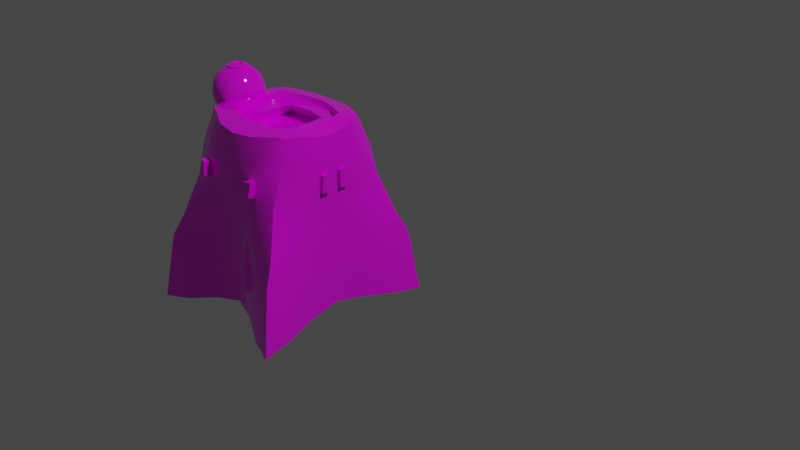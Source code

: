# Source: slimer.blend  (saved by Blender 2.93.21; exported with 4.5.12 LTS)
import bpy
from mathutils import Matrix  # noqa: F401  (used for matrix-valued properties, if any)

bpy.ops.wm.read_factory_settings(use_empty=True)
scene = bpy.context.scene
scene.name = 'Scene'

# ---- collections
col_collection = bpy.data.collections.new('Collection'); scene.collection.children.link(col_collection)
col_export = bpy.data.collections.new('Export'); scene.collection.children.link(col_export)

# ---- images (referenced by path relative to the original .blend; pixels are not part of the script)
import os
ASSET_DIR = os.environ.get("B2B_ASSET_DIR", "")  # directory of the original .blend (textures are referenced by path, not embedded)
HERE = os.path.dirname(os.path.abspath(__file__))  # packed textures are extracted next to this script under _unpacked/

def load_image(name, relpath, width, height, colorspace="sRGB"):
    """Load a texture the original file referenced (path relative to the .blend, or extracted next to this script)."""
    p = next((c for c in (os.path.join(HERE, relpath), os.path.join(ASSET_DIR, relpath)) if relpath and os.path.exists(c)), "")
    if p:
        img = bpy.data.images.load(p, check_existing=True)
        img.name = name
    else:  # same state as the original file: an image datablock whose file is absent (Cycles renders it pink)
        img = bpy.data.images.new(name, width, height)
        img.source = "FILE"
        img.filepath = "//" + (relpath or name)
    img.colorspace_settings.name = colorspace
    return img
img_t_slimertex = load_image('T_SlimerTex', 'T_SlimerTex.png', 1024, 1024, 'sRGB')

# ---- materials (node trees are filled in below, after node groups)
mat_m_material = bpy.data.materials.new('M_Material')
mat_m_material.alpha_threshold = 0.0
mat_m_material.use_transparent_shadow = False
mat_m_material.line_color = (0.0, 0.0, 0.0, 1.0)

# ---- node groups
ng_auto_smooth = bpy.data.node_groups.new('Auto Smooth', 'GeometryNodeTree')
_s = ng_auto_smooth.interface.new_socket(name='Geometry', in_out='OUTPUT', socket_type='NodeSocketGeometry')
_s = ng_auto_smooth.interface.new_socket(name='Geometry', in_out='INPUT', socket_type='NodeSocketGeometry')
_s = ng_auto_smooth.interface.new_socket(name='Angle', in_out='INPUT', socket_type='NodeSocketFloat')
_s.subtype = 'ANGLE'
_s.min_value = 0.0
_s.max_value = 3.142
ng_auto_smooth.is_modifier = True
_N = ng_auto_smooth.nodes; _L = ng_auto_smooth.links
n0 = _N.new('NodeGroupOutput'); n0.name = 'Group Output'; n0.location = (480, -100)
n1 = _N.new('NodeGroupInput'); n1.name = 'Group Input'; n1.location = (-420, -300)
n2 = _N.new('NodeGroupInput'); n2.name = 'Group Input.001'; n2.location = (-60, -100)
n3 = _N.new('GeometryNodeSetShadeSmooth'); n3.name = 'Set Shade Smooth'; n3.location = (120, -100)
n3.domain = 'EDGE'
n4 = _N.new('GeometryNodeSetShadeSmooth'); n4.name = 'Set Shade Smooth.001'; n4.location = (300, -100)
n5 = _N.new('GeometryNodeInputMeshEdgeAngle'); n5.name = 'Edge Angle'; n5.location = (-420, -220)
n6 = _N.new('GeometryNodeInputEdgeSmooth'); n6.name = 'Is Edge Smooth'; n6.location = (-60, -160)
n7 = _N.new('GeometryNodeInputShadeSmooth'); n7.name = 'Is Face Smooth'; n7.location = (-240, -340)
n8 = _N.new('FunctionNodeBooleanMath'); n8.name = 'Boolean Math'; n8.location = (-60, -220)
n9 = _N.new('FunctionNodeCompare'); n9.name = 'Compare'; n9.location = (-240, -180)
n9.operation = 'LESS_EQUAL'
_L.new(n5.outputs[0], n9.inputs[0])
_L.new(n4.outputs[0], n0.inputs[0])
_L.new(n1.outputs[1], n9.inputs[1])
_L.new(n9.outputs[0], n8.inputs[0])
_L.new(n7.outputs[0], n8.inputs[1])
_L.new(n2.outputs[0], n3.inputs[0])
_L.new(n6.outputs[0], n3.inputs[1])
_L.new(n3.outputs[0], n4.inputs[0])
_L.new(n8.outputs[0], n3.inputs[2])
n0.is_active_output = True

# ---- material node trees
mat_m_material.use_nodes = True; mat_m_material.node_tree.nodes.clear()
_N = mat_m_material.node_tree.nodes; _L = mat_m_material.node_tree.links
n0 = _N.new('ShaderNodeOutputMaterial'); n0.name = 'Material Output'; n0.location = (300, 300)
n1 = _N.new('ShaderNodeBsdfPrincipled'); n1.name = 'Principled BSDF'; n1.location = (10, 300)
n1.distribution = 'GGX'
n1.subsurface_method = 'BURLEY'
n1.inputs[1].default_value = 0.112
n1.inputs[2].default_value = 0.084
n1.inputs[3].default_value = 1.45
n1.inputs[13].default_value = 0.876
n1.inputs[27].default_value = (0.0, 0.0, 0.0, 1.0)
n1.inputs[28].default_value = 1.0
n2 = _N.new('ShaderNodeTexImage'); n2.name = 'Image Texture'; n2.location = (-361, 223)
n2.image = img_t_slimertex
_L.new(n1.outputs[0], n0.inputs[0])
_L.new(n2.outputs[0], n1.inputs[0])
n0.is_active_output = True

# ---- world
world_world = bpy.data.worlds.new('World'); scene.world = world_world
world_world.use_nodes = True; world_world.node_tree.nodes.clear()
_N = world_world.node_tree.nodes; _L = world_world.node_tree.links
n0 = _N.new('ShaderNodeOutputWorld'); n0.name = 'World Output'; n0.location = (300, 300)
n1 = _N.new('ShaderNodeBackground'); n1.name = 'Background'; n1.location = (10, 300)
n1.inputs[0].default_value = (0.05088, 0.05088, 0.05088, 1.0)
_L.new(n1.outputs[0], n0.inputs[0])
n0.is_active_output = True
world_world.color = (0.05088, 0.05088, 0.05088)
world_world.use_sun_shadow = False
world_world.sun_shadow_jitter_overblur = 0.0

# ---- cameras
cam_camera = bpy.data.cameras.new('Camera')
cam_camera.clip_end = 100.0
cam_camera.ortho_scale = 7.314

# ---- lights
light_light = bpy.data.lights.new('Light', 'POINT')
light_light.transmission_factor = 0.0
light_light.energy = 1000.0
light_light.shadow_soft_size = 0.1
light_light.shadow_maximum_resolution = 0.006
light_light.use_absolute_resolution = True

# ---- meshes
me_cube = bpy.data.meshes.new('Cube')
me_cube.from_pydata([(0.2081, 0.1586, 0.5057), (0.3104, 0.3701, -0.2273), (0.2226, 0.2027, 0.3897), (0.2189, 0.236, 0.2708), (0.2613, 0.29, 0.1096), (0.2657, 0.1145, -0.1843), (0.2948, 0.2556, -0.2123), (0.2313, 0.1083, 0.5061), (0.2459, 0.05966, 0.4954), (0.2711, 0.2087, 0.1183), (0.2545, 0.09212, 0.1346), (0.2485, 0.1587, 0.2651), (0.2529, 0.05705, 0.2898), (0.2509, 0.128, 0.3869), (0.2551, 0.05234, 0.3577), (0.0897, 0.2178, 0.495), (0.1624, 0.1799, 0.5056), (0.2114, 0.339, -0.2123), (0.09901, 0.2811, -0.1843), (0.08789, 0.2589, 0.1346), (0.1872, 0.2915, 0.1183), (0.1127, 0.2556, 0.298), (0.1404, 0.2579, 0.2985), (0.1141, 0.254, 0.3558), (0.1416, 0.2433, 0.3573), (0.08762, 0.1467, 0.5105), (0.1647, 0.1074, 0.5186), (0.1689, 0.05894, 0.5103), (0.1995, 0.2319, -0.2008), (0.0931, 0.1861, -0.1786), (0.1764, 0.1027, -0.1786), (0.0839, 0.08447, -0.1698), (0.0944, 0.1405, 0.4897), (0.1454, 0.1091, 0.491), (0.08941, 0.09264, 0.484), (0.1706, 0.06196, 0.4894), (0.2534, 0.02422, 0.2898), (0.2537, 0.02422, 0.3573), (0.2525, 0.07679, 0.2711), (0.2555, 0.0694, 0.3765), (0.09754, 0.2587, 0.2827), (0.1545, 0.2571, 0.2828), (0.09942, 0.2535, 0.3698), (0.1569, 0.2373, 0.3742), (0.1178, 0.2818, 0.3041), (0.1432, 0.284, 0.3045), (0.1191, 0.2804, 0.357), (0.1443, 0.2706, 0.3584), (0.2668, 0.02413, 0.3569), (0.2664, 0.02412, 0.2897), (0.2659, 0.05679, 0.2898), (0.2681, 0.05209, 0.3572), (0.1328, 0.1295, 0.4316), (0.2401, 0.263, 0.1902), (0.2598, 0.1837, 0.1917), (0.2535, 0.08445, 0.2028), (0.09272, 0.2588, 0.2086), (0.1709, 0.2743, 0.2006), (0.2859, 0.3301, 0.02631), (0.2829, 0.2322, 0.02024), (0.2601, 0.1033, 0.02259), (0.09345, 0.27, 0.0226), (0.1993, 0.3152, 0.0205), (-0.2081, 0.1586, 0.5057), (-0.3104, 0.3701, -0.2273), (0.0, 0.25, -0.1693), (0.0, 0.2312, 0.4893), (-0.2226, 0.2027, 0.3897), (-0.2189, 0.236, 0.2708), (-0.2613, 0.29, 0.1096), (0.0, 0.2518, 0.3813), (0.0, 0.2522, 0.2672), (0.0, 0.25, 0.1385), (-0.2657, 0.1145, -0.1843), (-0.2948, 0.2556, -0.2123), (-0.2313, 0.1083, 0.5061), (-0.2459, 0.05966, 0.4954), (0.0, 0.165, 0.5084), (0.0, 0.1667, -0.1693), (0.0, 0.08333, -0.1693), (-0.2711, 0.2087, 0.1183), (-0.2545, 0.09212, 0.1346), (-0.2485, 0.1587, 0.2651), (-0.2529, 0.05705, 0.2898), (-0.2509, 0.128, 0.3869), (-0.2551, 0.05234, 0.3577), (-0.0897, 0.2178, 0.495), (-0.1624, 0.1799, 0.5056), (-0.2114, 0.339, -0.2123), (-0.09901, 0.2811, -0.1843), (-0.08789, 0.2589, 0.1346), (-0.1872, 0.2915, 0.1183), (-0.1127, 0.2556, 0.298), (-0.1404, 0.2579, 0.2985), (-0.1141, 0.254, 0.3558), (-0.1416, 0.2433, 0.3573), (-0.08762, 0.1467, 0.5105), (-0.1647, 0.1074, 0.5186), (-0.1689, 0.05894, 0.5103), (-0.1995, 0.2319, -0.2008), (-0.0931, 0.1861, -0.1786), (-0.1764, 0.1027, -0.1786), (-0.0839, 0.08447, -0.1698), (0.0, 0.1046, 0.4856), (0.0, 0.1576, 0.4892), (-0.0944, 0.1405, 0.4897), (-0.1454, 0.1091, 0.491), (-0.08941, 0.09264, 0.484), (-0.1706, 0.06196, 0.4894), (-0.2534, 0.02422, 0.2898), (-0.2537, 0.02422, 0.3573), (-0.2525, 0.07679, 0.2711), (-0.2555, 0.0694, 0.3765), (-0.09754, 0.2587, 0.2827), (-0.1545, 0.2571, 0.2828), (-0.09942, 0.2535, 0.3698), (-0.1569, 0.2373, 0.3742), (-0.1178, 0.2818, 0.3041), (-0.1432, 0.284, 0.3045), (-0.1191, 0.2804, 0.357), (-0.1443, 0.2706, 0.3584), (-0.2668, 0.02413, 0.3569), (-0.2664, 0.02412, 0.2897), (-0.2659, 0.05679, 0.2898), (-0.2681, 0.05209, 0.3572), (0.0, 0.1427, 0.4333), (-0.1328, 0.1295, 0.4316), (-0.2401, 0.263, 0.1902), (0.0, 0.2511, 0.2028), (-0.2598, 0.1837, 0.1917), (-0.2535, 0.08445, 0.2028), (-0.09272, 0.2588, 0.2086), (-0.1709, 0.2743, 0.2006), (-0.2859, 0.3301, 0.02631), (0.0, 0.25, 0.01549), (-0.2829, 0.2322, 0.02024), (-0.2601, 0.1033, 0.02259), (-0.09345, 0.27, 0.0226), (-0.1993, 0.3152, 0.0205), (0.2081, -0.1586, 0.5057), (0.3104, -0.3701, -0.2273), (0.2401, 0.0, 0.4856), (0.25, 0.0, -0.1693), (0.2226, -0.2027, 0.3897), (0.2189, -0.236, 0.2708), (0.2613, -0.29, 0.1096), (0.2536, 0.0, 0.3757), (0.2525, 0.0, 0.2712), (0.2501, 0.0, 0.1393), (0.2657, -0.1145, -0.1843), (0.2948, -0.2556, -0.2123), (0.2313, -0.1083, 0.5061), (0.2459, -0.05966, 0.4954), (0.2711, -0.2087, 0.1183), (0.2545, -0.09212, 0.1346), (0.2485, -0.1587, 0.2651), (0.2529, -0.05705, 0.2898), (0.2509, -0.128, 0.3869), (0.2551, -0.05234, 0.3577), (0.0897, -0.2178, 0.495), (0.1624, -0.1799, 0.5056), (0.2114, -0.339, -0.2123), (0.09901, -0.2811, -0.1843), (0.1667, 0.0, -0.1693), (0.08333, 0.0, -0.1693), (0.1718, 0.0, 0.5078), (0.08789, -0.2589, 0.1346), (0.1872, -0.2915, 0.1183), (0.1127, -0.2556, 0.298), (0.1404, -0.2579, 0.2985), (0.1141, -0.254, 0.3558), (0.1416, -0.2433, 0.3573), (0.08762, -0.1467, 0.5105), (0.1647, -0.1074, 0.5186), (0.1689, -0.05894, 0.5103), (0.1995, -0.2319, -0.2008), (0.0931, -0.1861, -0.1786), (0.1764, -0.1027, -0.1786), (0.0839, -0.08447, -0.1698), (0.1004, 0.0, 0.4843), (0.1706, 0.0, 0.4884), (0.0944, -0.1405, 0.4897), (0.1454, -0.1091, 0.491), (0.08941, -0.09264, 0.484), (0.1706, -0.06196, 0.4894), (0.2534, -0.02422, 0.2898), (0.2537, -0.02422, 0.3573), (0.2525, -0.07679, 0.2711), (0.2555, -0.0694, 0.3765), (0.09754, -0.2587, 0.2827), (0.1545, -0.2571, 0.2828), (0.09942, -0.2535, 0.3698), (0.1569, -0.2373, 0.3742), (0.1178, -0.2818, 0.3041), (0.1432, -0.284, 0.3045), (0.1191, -0.2804, 0.357), (0.1443, -0.2706, 0.3584), (0.2668, -0.02413, 0.3569), (0.2664, -0.02412, 0.2897), (0.2659, -0.05679, 0.2898), (0.2681, -0.05209, 0.3572), (0.1326, 0.0, 0.4328), (0.1328, -0.1295, 0.4316), (0.2401, -0.263, 0.1902), (0.2513, 0.0, 0.2052), (0.2598, -0.1837, 0.1917), (0.2535, -0.08445, 0.2028), (0.09272, -0.2588, 0.2086), (0.1709, -0.2743, 0.2006), (0.2859, -0.3301, 0.02631), (0.25, 0.0, 0.01701), (0.2829, -0.2322, 0.02024), (0.2601, -0.1033, 0.02259), (0.09345, -0.27, 0.0226), (0.1993, -0.3152, 0.0205), (-0.2081, -0.1586, 0.5057), (-0.3104, -0.3701, -0.2273), (0.0, -0.25, -0.1693), (0.0, -0.2312, 0.4893), (-0.2401, 0.0, 0.4856), (-0.25, 0.0, -0.1693), (0.0, 0.0, -0.1693), (-0.2226, -0.2027, 0.3897), (-0.2189, -0.236, 0.2708), (-0.2613, -0.29, 0.1096), (0.0, -0.2518, 0.3813), (0.0, -0.2522, 0.2672), (0.0, -0.25, 0.1385), (-0.2536, 0.0, 0.3757), (-0.2525, 0.0, 0.2712), (-0.2501, 0.0, 0.1393), (-0.2657, -0.1145, -0.1843), (-0.2948, -0.2556, -0.2123), (-0.2313, -0.1083, 0.5061), (-0.2459, -0.05966, 0.4954), (0.0, -0.165, 0.5084), (0.0, -0.1667, -0.1693), (0.0, -0.08333, -0.1693), (-0.2711, -0.2087, 0.1183), (-0.2545, -0.09212, 0.1346), (-0.2485, -0.1587, 0.2651), (-0.2529, -0.05705, 0.2898), (-0.2509, -0.128, 0.3869), (-0.2551, -0.05234, 0.3577), (-0.0897, -0.2178, 0.495), (-0.1624, -0.1799, 0.5056), (-0.2114, -0.339, -0.2123), (-0.09901, -0.2811, -0.1843), (-0.1667, 0.0, -0.1693), (-0.08333, 0.0, -0.1693), (-0.1718, 0.0, 0.5078), (-0.08789, -0.2589, 0.1346), (-0.1872, -0.2915, 0.1183), (-0.1127, -0.2556, 0.298), (-0.1404, -0.2579, 0.2985), (-0.1141, -0.254, 0.3558), (-0.1416, -0.2433, 0.3573), (-0.08762, -0.1467, 0.5105), (-0.1647, -0.1074, 0.5186), (-0.1689, -0.05894, 0.5103), (-0.1995, -0.2319, -0.2008), (-0.0931, -0.1861, -0.1786), (-0.1764, -0.1027, -0.1786), (-0.0839, -0.08447, -0.1698), (0.0, -0.1046, 0.4856), (0.0, -0.1576, 0.4892), (-0.1004, 0.0, 0.4843), (-0.1706, 0.0, 0.4884), (-0.0944, -0.1405, 0.4897), (-0.1454, -0.1091, 0.491), (-0.08941, -0.09264, 0.484), (-0.1706, -0.06196, 0.4894), (-0.2534, -0.02422, 0.2898), (-0.2537, -0.02422, 0.3573), (-0.2525, -0.07679, 0.2711), (-0.2555, -0.0694, 0.3765), (-0.09754, -0.2587, 0.2827), (-0.1545, -0.2571, 0.2828), (-0.09942, -0.2535, 0.3698), (-0.1569, -0.2373, 0.3742), (-0.1178, -0.2818, 0.3041), (-0.1432, -0.284, 0.3045), (-0.1191, -0.2804, 0.357), (-0.1443, -0.2706, 0.3584), (-0.2668, -0.02413, 0.3569), (-0.2664, -0.02412, 0.2897), (-0.2659, -0.05679, 0.2898), (-0.2681, -0.05209, 0.3572), (0.0, -0.1427, 0.4333), (0.0, 0.0, 0.4338), (-0.1326, 0.0, 0.4328), (-0.1328, -0.1295, 0.4316), (-0.2401, -0.263, 0.1902), (0.0, -0.2511, 0.2028), (-0.2513, 0.0, 0.2052), (-0.2598, -0.1837, 0.1917), (-0.2535, -0.08445, 0.2028), (-0.09272, -0.2588, 0.2086), (-0.1709, -0.2743, 0.2006), (-0.2859, -0.3301, 0.02631), (0.0, -0.25, 0.01549), (-0.25, 0.0, 0.01701), (-0.2829, -0.2322, 0.02024), (-0.2601, -0.1033, 0.02259), (-0.09345, -0.27, 0.0226), (-0.1993, -0.3152, 0.0205)], [], [(43, 16, 0, 2), (30, 5, 142, 163), (39, 8, 141, 146), (25, 77, 104, 32), (60, 10, 148, 210), (55, 38, 147, 204), (14, 37, 48, 51), (62, 20, 4, 58), (57, 41, 3, 53), (41, 43, 2, 3), (3, 2, 13, 11), (11, 13, 39, 38), (53, 3, 11, 54), (54, 11, 38, 55), (58, 4, 9, 59), (59, 9, 10, 60), (15, 66, 77, 25), (165, 27, 35, 180), (2, 0, 7, 13), (13, 7, 8, 39), (17, 1, 6, 28), (28, 6, 5, 30), (78, 29, 31, 79), (29, 28, 30, 31), (65, 18, 29, 78), (18, 17, 28, 29), (7, 26, 27, 8), (26, 25, 32, 33), (0, 16, 26, 7), (16, 15, 25, 26), (71, 70, 42, 40), (24, 22, 45, 47), (128, 71, 40, 56), (56, 40, 41, 57), (134, 72, 19, 61), (61, 19, 20, 62), (8, 27, 165, 141), (27, 26, 33, 35), (79, 31, 164, 221), (31, 30, 163, 164), (70, 66, 15, 42), (42, 15, 16, 43), (34, 103, 125, 52), (32, 104, 103, 34), (33, 32, 34, 35), (35, 34, 179, 180), (36, 37, 146, 147), (12, 36, 147, 38), (37, 14, 39, 146), (14, 12, 38, 39), (21, 22, 41, 40), (24, 23, 42, 43), (23, 21, 40, 42), (22, 24, 43, 41), (44, 46, 47, 45), (23, 24, 47, 46), (21, 23, 46, 44), (22, 21, 44, 45), (50, 51, 48, 49), (37, 36, 49, 48), (12, 14, 51, 50), (36, 12, 50, 49), (52, 125, 289, 201), (179, 34, 52, 201), (19, 56, 57, 20), (72, 128, 56, 19), (9, 54, 55, 10), (4, 53, 54, 9), (20, 57, 53, 4), (10, 55, 204, 148), (18, 61, 62, 17), (65, 134, 61, 18), (6, 59, 60, 5), (1, 58, 59, 6), (17, 62, 58, 1), (5, 60, 210, 142), (116, 67, 63, 87), (101, 248, 220, 73), (112, 228, 219, 76), (96, 105, 104, 77), (136, 301, 230, 81), (130, 294, 229, 111), (85, 124, 121, 110), (138, 133, 69, 91), (132, 127, 68, 114), (114, 68, 67, 116), (68, 82, 84, 67), (82, 111, 112, 84), (127, 129, 82, 68), (129, 130, 111, 82), (133, 135, 80, 69), (135, 136, 81, 80), (86, 96, 77, 66), (250, 267, 108, 98), (67, 84, 75, 63), (84, 112, 76, 75), (88, 99, 74, 64), (99, 101, 73, 74), (78, 79, 102, 100), (100, 102, 101, 99), (65, 78, 100, 89), (89, 100, 99, 88), (75, 76, 98, 97), (97, 106, 105, 96), (63, 75, 97, 87), (87, 97, 96, 86), (71, 113, 115, 70), (95, 120, 118, 93), (128, 131, 113, 71), (131, 132, 114, 113), (134, 137, 90, 72), (137, 138, 91, 90), (76, 219, 250, 98), (98, 108, 106, 97), (79, 221, 249, 102), (102, 249, 248, 101), (70, 115, 86, 66), (115, 116, 87, 86), (107, 126, 125, 103), (105, 107, 103, 104), (106, 108, 107, 105), (108, 267, 266, 107), (109, 229, 228, 110), (83, 111, 229, 109), (110, 228, 112, 85), (85, 112, 111, 83), (92, 113, 114, 93), (95, 116, 115, 94), (94, 115, 113, 92), (93, 114, 116, 95), (117, 118, 120, 119), (94, 119, 120, 95), (92, 117, 119, 94), (93, 118, 117, 92), (123, 122, 121, 124), (110, 121, 122, 109), (83, 123, 124, 85), (109, 122, 123, 83), (126, 290, 289, 125), (266, 290, 126, 107), (90, 91, 132, 131), (72, 90, 131, 128), (80, 81, 130, 129), (69, 80, 129, 127), (91, 69, 127, 132), (81, 230, 294, 130), (89, 88, 138, 137), (65, 89, 137, 134), (74, 73, 136, 135), (64, 74, 135, 133), (88, 64, 133, 138), (73, 220, 301, 136), (192, 143, 139, 160), (177, 163, 142, 149), (188, 146, 141, 152), (172, 181, 265, 235), (212, 210, 148, 154), (206, 204, 147, 187), (158, 200, 197, 186), (214, 209, 145, 167), (208, 203, 144, 190), (190, 144, 143, 192), (144, 155, 157, 143), (155, 187, 188, 157), (203, 205, 155, 144), (205, 206, 187, 155), (209, 211, 153, 145), (211, 212, 154, 153), (159, 172, 235, 218), (165, 180, 184, 174), (143, 157, 151, 139), (157, 188, 152, 151), (161, 175, 150, 140), (175, 177, 149, 150), (236, 237, 178, 176), (176, 178, 177, 175), (217, 236, 176, 162), (162, 176, 175, 161), (151, 152, 174, 173), (173, 182, 181, 172), (139, 151, 173, 160), (160, 173, 172, 159), (226, 189, 191, 225), (171, 196, 194, 169), (293, 207, 189, 226), (207, 208, 190, 189), (300, 213, 166, 227), (213, 214, 167, 166), (152, 141, 165, 174), (174, 184, 182, 173), (237, 221, 164, 178), (178, 164, 163, 177), (225, 191, 159, 218), (191, 192, 160, 159), (183, 202, 288, 264), (181, 183, 264, 265), (182, 184, 183, 181), (184, 180, 179, 183), (185, 147, 146, 186), (156, 187, 147, 185), (186, 146, 188, 158), (158, 188, 187, 156), (168, 189, 190, 169), (171, 192, 191, 170), (170, 191, 189, 168), (169, 190, 192, 171), (193, 194, 196, 195), (170, 195, 196, 171), (168, 193, 195, 170), (169, 194, 193, 168), (199, 198, 197, 200), (186, 197, 198, 185), (156, 199, 200, 158), (185, 198, 199, 156), (202, 201, 289, 288), (179, 201, 202, 183), (166, 167, 208, 207), (227, 166, 207, 293), (153, 154, 206, 205), (145, 153, 205, 203), (167, 145, 203, 208), (154, 148, 204, 206), (162, 161, 214, 213), (217, 162, 213, 300), (150, 149, 212, 211), (140, 150, 211, 209), (161, 140, 209, 214), (149, 142, 210, 212), (279, 245, 215, 222), (262, 231, 220, 248), (275, 234, 219, 228), (257, 235, 265, 268), (303, 239, 230, 301), (296, 274, 229, 294), (243, 273, 284, 287), (305, 252, 224, 299), (298, 277, 223, 292), (277, 279, 222, 223), (223, 222, 242, 240), (240, 242, 275, 274), (292, 223, 240, 295), (295, 240, 274, 296), (299, 224, 238, 302), (302, 238, 239, 303), (244, 218, 235, 257), (250, 259, 271, 267), (222, 215, 233, 242), (242, 233, 234, 275), (246, 216, 232, 260), (260, 232, 231, 262), (236, 261, 263, 237), (261, 260, 262, 263), (217, 247, 261, 236), (247, 246, 260, 261), (233, 258, 259, 234), (258, 257, 268, 269), (215, 245, 258, 233), (245, 244, 257, 258), (226, 225, 278, 276), (256, 254, 281, 283), (293, 226, 276, 297), (297, 276, 277, 298), (300, 227, 251, 304), (304, 251, 252, 305), (234, 259, 250, 219), (259, 258, 269, 271), (237, 263, 249, 221), (263, 262, 248, 249), (225, 218, 244, 278), (278, 244, 245, 279), (270, 264, 288, 291), (268, 265, 264, 270), (269, 268, 270, 271), (271, 270, 266, 267), (272, 273, 228, 229), (241, 272, 229, 274), (273, 243, 275, 228), (243, 241, 274, 275), (253, 254, 277, 276), (256, 255, 278, 279), (255, 253, 276, 278), (254, 256, 279, 277), (280, 282, 283, 281), (255, 256, 283, 282), (253, 255, 282, 280), (254, 253, 280, 281), (286, 287, 284, 285), (273, 272, 285, 284), (241, 243, 287, 286), (272, 241, 286, 285), (291, 288, 289, 290), (266, 270, 291, 290), (251, 297, 298, 252), (227, 293, 297, 251), (238, 295, 296, 239), (224, 292, 295, 238), (252, 298, 292, 224), (239, 296, 294, 230), (247, 304, 305, 246), (217, 300, 304, 247), (232, 302, 303, 231), (216, 299, 302, 232), (246, 305, 299, 216), (231, 303, 301, 220)])
me_cube.polygons.foreach_set('use_smooth', [True] * 304)
_uv = me_cube.uv_layers.new(name='UVMap')
_uv.uv.foreach_set('vector', [0.6198, 0.4201, 0.7397, 0.4201, 0.7397, 0.5, 0.6198, 0.5, 0.1804, 0.6598, 0.2603, 0.6598, 0.2603, 0.7397, 0.1804, 0.7397, 0.6198, 0.6598, 0.7397, 0.6598, 0.7397, 0.7397, 0.6198, 0.7397, 0.8995, 0.5799, 0.9793, 0.5799, 0.9793, 0.5799, 0.8995, 0.5799, 0.3202, 0.6598, 0.3802, 0.6598, 0.3802, 0.7397, 0.3202, 0.7397, 0.4401, 0.6598, 0.5, 0.6598, 0.5, 0.7397, 0.4401, 0.7397, 0.5992, 0.682, 0.5992, 0.7175, 0.5992, 0.7175, 0.5992, 0.682, 0.3202, 0.4201, 0.3802, 0.4201, 0.3802, 0.5, 0.3202, 0.5, 0.4401, 0.4201, 0.5, 0.4201, 0.5, 0.5, 0.4401, 0.5, 0.5, 0.4201, 0.6198, 0.4201, 0.6198, 0.5, 0.5, 0.5, 0.5, 0.5, 0.6198, 0.5, 0.6198, 0.5799, 0.5, 0.5799, 0.5, 0.5799, 0.6198, 0.5799, 0.6198, 0.6598, 0.5, 0.6598, 0.4401, 0.5, 0.5, 0.5, 0.5, 0.5799, 0.4401, 0.5799, 0.4401, 0.5799, 0.5, 0.5799, 0.5, 0.6598, 0.4401, 0.6598, 0.3202, 0.5, 0.3802, 0.5, 0.3802, 0.5799, 0.3202, 0.5799, 0.3202, 0.5799, 0.3802, 0.5799, 0.3802, 0.6598, 0.3202, 0.6598, 0.8995, 0.5, 0.9793, 0.5, 0.9793, 0.5799, 0.8995, 0.5799, 0.8196, 0.7397, 0.8196, 0.6598, 0.8196, 0.6598, 0.8196, 0.7397, 0.6198, 0.5, 0.7397, 0.5, 0.7397, 0.5799, 0.6198, 0.5799, 0.6198, 0.5799, 0.7397, 0.5799, 0.7397, 0.6598, 0.6198, 0.6598, 0.1804, 0.5, 0.2603, 0.5, 0.2603, 0.5799, 0.1804, 0.5799, 0.1804, 0.5799, 0.2603, 0.5799, 0.2603, 0.6598, 0.1804, 0.6598, 0.02066, 0.5799, 0.1005, 0.5799, 0.1005, 0.6598, 0.02066, 0.6598, 0.1005, 0.5799, 0.1804, 0.5799, 0.1804, 0.6598, 0.1005, 0.6598, 0.02066, 0.5, 0.1005, 0.5, 0.1005, 0.5799, 0.02066, 0.5799, 0.1005, 0.5, 0.1804, 0.5, 0.1804, 0.5799, 0.1005, 0.5799, 0.7397, 0.5799, 0.8196, 0.5799, 0.8196, 0.6598, 0.7397, 0.6598, 0.8196, 0.5799, 0.8995, 0.5799, 0.8995, 0.5799, 0.8196, 0.5799, 0.7397, 0.5, 0.8196, 0.5, 0.8196, 0.5799, 0.7397, 0.5799, 0.8196, 0.5, 0.8995, 0.5, 0.8995, 0.5799, 0.8196, 0.5799, 0.5, 0.2603, 0.6198, 0.2603, 0.6198, 0.3402, 0.5, 0.3402, 0.6008, 0.4004, 0.519, 0.3999, 0.519, 0.3999, 0.6008, 0.4004, 0.4401, 0.2603, 0.5, 0.2603, 0.5, 0.3402, 0.4401, 0.3402, 0.4401, 0.3402, 0.5, 0.3402, 0.5, 0.4201, 0.4401, 0.4201, 0.3202, 0.2603, 0.3802, 0.2603, 0.3802, 0.3402, 0.3202, 0.3402, 0.3202, 0.3402, 0.3802, 0.3402, 0.3802, 0.4201, 0.3202, 0.4201, 0.7397, 0.6598, 0.8196, 0.6598, 0.8196, 0.7397, 0.7397, 0.7397, 0.8196, 0.6598, 0.8196, 0.5799, 0.8196, 0.5799, 0.8196, 0.6598, 0.02066, 0.6598, 0.1005, 0.6598, 0.1005, 0.7397, 0.02066, 0.7397, 0.1005, 0.6598, 0.1804, 0.6598, 0.1804, 0.7397, 0.1005, 0.7397, 0.6198, 0.2603, 0.7397, 0.2603, 0.7397, 0.3402, 0.6198, 0.3402, 0.6198, 0.3402, 0.7397, 0.3402, 0.7397, 0.4201, 0.6198, 0.4201, 0.8995, 0.6598, 0.9793, 0.6598, 0.9793, 0.6598, 0.8995, 0.6598, 0.8995, 0.5799, 0.9793, 0.5799, 0.9793, 0.6598, 0.8995, 0.6598, 0.8196, 0.5799, 0.8995, 0.5799, 0.8995, 0.6598, 0.8196, 0.6598, 0.8196, 0.6598, 0.8995, 0.6598, 0.8995, 0.7397, 0.8196, 0.7397, 0.5207, 0.7188, 0.5992, 0.7175, 0.6198, 0.7397, 0.5, 0.7397, 0.5206, 0.6807, 0.5207, 0.7188, 0.5, 0.7397, 0.5, 0.6598, 0.5992, 0.7175, 0.5992, 0.682, 0.6198, 0.6598, 0.6198, 0.7397, 0.5992, 0.682, 0.5206, 0.6807, 0.5, 0.6598, 0.6198, 0.6598, 0.5194, 0.3604, 0.519, 0.3999, 0.5, 0.4201, 0.5, 0.3402, 0.6008, 0.4004, 0.6003, 0.3599, 0.6198, 0.3402, 0.6198, 0.4201, 0.6003, 0.3599, 0.5194, 0.3604, 0.5, 0.3402, 0.6198, 0.3402, 0.519, 0.3999, 0.6008, 0.4004, 0.6198, 0.4201, 0.5, 0.4201, 0.5194, 0.3604, 0.6003, 0.3599, 0.6008, 0.4004, 0.519, 0.3999, 0.6003, 0.3599, 0.6008, 0.4004, 0.6008, 0.4004, 0.6003, 0.3599, 0.5194, 0.3604, 0.6003, 0.3599, 0.6003, 0.3599, 0.5194, 0.3604, 0.519, 0.3999, 0.5194, 0.3604, 0.5194, 0.3604, 0.519, 0.3999, 0.5206, 0.6807, 0.5992, 0.682, 0.5992, 0.7175, 0.5207, 0.7188, 0.5992, 0.7175, 0.5207, 0.7188, 0.5207, 0.7188, 0.5992, 0.7175, 0.5206, 0.6807, 0.5992, 0.682, 0.5992, 0.682, 0.5206, 0.6807, 0.5207, 0.7188, 0.5206, 0.6807, 0.5206, 0.6807, 0.5207, 0.7188, 0.8995, 0.6598, 0.9793, 0.6598, 0.9793, 0.7397, 0.8995, 0.7397, 0.8995, 0.7397, 0.8995, 0.6598, 0.8995, 0.6598, 0.8995, 0.7397, 0.3802, 0.3402, 0.4401, 0.3402, 0.4401, 0.4201, 0.3802, 0.4201, 0.3802, 0.2603, 0.4401, 0.2603, 0.4401, 0.3402, 0.3802, 0.3402, 0.3802, 0.5799, 0.4401, 0.5799, 0.4401, 0.6598, 0.3802, 0.6598, 0.3802, 0.5, 0.4401, 0.5, 0.4401, 0.5799, 0.3802, 0.5799, 0.3802, 0.4201, 0.4401, 0.4201, 0.4401, 0.5, 0.3802, 0.5, 0.3802, 0.6598, 0.4401, 0.6598, 0.4401, 0.7397, 0.3802, 0.7397, 0.2603, 0.3402, 0.3202, 0.3402, 0.3202, 0.4201, 0.2603, 0.4201, 0.2603, 0.2603, 0.3202, 0.2603, 0.3202, 0.3402, 0.2603, 0.3402, 0.2603, 0.5799, 0.3202, 0.5799, 0.3202, 0.6598, 0.2603, 0.6598, 0.2603, 0.5, 0.3202, 0.5, 0.3202, 0.5799, 0.2603, 0.5799, 0.2603, 0.4201, 0.3202, 0.4201, 0.3202, 0.5, 0.2603, 0.5, 0.2603, 0.6598, 0.3202, 0.6598, 0.3202, 0.7397, 0.2603, 0.7397, 0.6198, 0.4201, 0.6198, 0.5, 0.7397, 0.5, 0.7397, 0.4201, 0.1804, 0.6598, 0.1804, 0.7397, 0.2603, 0.7397, 0.2603, 0.6598, 0.6198, 0.6598, 0.6198, 0.7397, 0.7397, 0.7397, 0.7397, 0.6598, 0.8995, 0.5799, 0.8995, 0.5799, 0.9793, 0.5799, 0.9793, 0.5799, 0.3202, 0.6598, 0.3202, 0.7397, 0.3802, 0.7397, 0.3802, 0.6598, 0.4401, 0.6598, 0.4401, 0.7397, 0.5, 0.7397, 0.5, 0.6598, 0.5992, 0.682, 0.5992, 0.682, 0.5992, 0.7175, 0.5992, 0.7175, 0.3202, 0.4201, 0.3202, 0.5, 0.3802, 0.5, 0.3802, 0.4201, 0.4401, 0.4201, 0.4401, 0.5, 0.5, 0.5, 0.5, 0.4201, 0.5, 0.4201, 0.5, 0.5, 0.6198, 0.5, 0.6198, 0.4201, 0.5, 0.5, 0.5, 0.5799, 0.6198, 0.5799, 0.6198, 0.5, 0.5, 0.5799, 0.5, 0.6598, 0.6198, 0.6598, 0.6198, 0.5799, 0.4401, 0.5, 0.4401, 0.5799, 0.5, 0.5799, 0.5, 0.5, 0.4401, 0.5799, 0.4401, 0.6598, 0.5, 0.6598, 0.5, 0.5799, 0.3202, 0.5, 0.3202, 0.5799, 0.3802, 0.5799, 0.3802, 0.5, 0.3202, 0.5799, 0.3202, 0.6598, 0.3802, 0.6598, 0.3802, 0.5799, 0.8995, 0.5, 0.8995, 0.5799, 0.9793, 0.5799, 0.9793, 0.5, 0.8196, 0.7397, 0.8196, 0.7397, 0.8196, 0.6598, 0.8196, 0.6598, 0.6198, 0.5, 0.6198, 0.5799, 0.7397, 0.5799, 0.7397, 0.5, 0.6198, 0.5799, 0.6198, 0.6598, 0.7397, 0.6598, 0.7397, 0.5799, 0.1804, 0.5, 0.1804, 0.5799, 0.2603, 0.5799, 0.2603, 0.5, 0.1804, 0.5799, 0.1804, 0.6598, 0.2603, 0.6598, 0.2603, 0.5799, 0.02066, 0.5799, 0.02066, 0.6598, 0.1005, 0.6598, 0.1005, 0.5799, 0.1005, 0.5799, 0.1005, 0.6598, 0.1804, 0.6598, 0.1804, 0.5799, 0.02066, 0.5, 0.02066, 0.5799, 0.1005, 0.5799, 0.1005, 0.5, 0.1005, 0.5, 0.1005, 0.5799, 0.1804, 0.5799, 0.1804, 0.5, 0.7397, 0.5799, 0.7397, 0.6598, 0.8196, 0.6598, 0.8196, 0.5799, 0.8196, 0.5799, 0.8196, 0.5799, 0.8995, 0.5799, 0.8995, 0.5799, 0.7397, 0.5, 0.7397, 0.5799, 0.8196, 0.5799, 0.8196, 0.5, 0.8196, 0.5, 0.8196, 0.5799, 0.8995, 0.5799, 0.8995, 0.5, 0.5, 0.2603, 0.5, 0.3402, 0.6198, 0.3402, 0.6198, 0.2603, 0.6008, 0.4004, 0.6008, 0.4004, 0.519, 0.3999, 0.519, 0.3999, 0.4401, 0.2603, 0.4401, 0.3402, 0.5, 0.3402, 0.5, 0.2603, 0.4401, 0.3402, 0.4401, 0.4201, 0.5, 0.4201, 0.5, 0.3402, 0.3202, 0.2603, 0.3202, 0.3402, 0.3802, 0.3402, 0.3802, 0.2603, 0.3202, 0.3402, 0.3202, 0.4201, 0.3802, 0.4201, 0.3802, 0.3402, 0.7397, 0.6598, 0.7397, 0.7397, 0.8196, 0.7397, 0.8196, 0.6598, 0.8196, 0.6598, 0.8196, 0.6598, 0.8196, 0.5799, 0.8196, 0.5799, 0.02066, 0.6598, 0.02066, 0.7397, 0.1005, 0.7397, 0.1005, 0.6598, 0.1005, 0.6598, 0.1005, 0.7397, 0.1804, 0.7397, 0.1804, 0.6598, 0.6198, 0.2603, 0.6198, 0.3402, 0.7397, 0.3402, 0.7397, 0.2603, 0.6198, 0.3402, 0.6198, 0.4201, 0.7397, 0.4201, 0.7397, 0.3402, 0.8995, 0.6598, 0.8995, 0.6598, 0.9793, 0.6598, 0.9793, 0.6598, 0.8995, 0.5799, 0.8995, 0.6598, 0.9793, 0.6598, 0.9793, 0.5799, 0.8196, 0.5799, 0.8196, 0.6598, 0.8995, 0.6598, 0.8995, 0.5799, 0.8196, 0.6598, 0.8196, 0.7397, 0.8995, 0.7397, 0.8995, 0.6598, 0.5207, 0.7188, 0.5, 0.7397, 0.6198, 0.7397, 0.5992, 0.7175, 0.5206, 0.6807, 0.5, 0.6598, 0.5, 0.7397, 0.5207, 0.7188, 0.5992, 0.7175, 0.6198, 0.7397, 0.6198, 0.6598, 0.5992, 0.682, 0.5992, 0.682, 0.6198, 0.6598, 0.5, 0.6598, 0.5206, 0.6807, 0.5194, 0.3604, 0.5, 0.3402, 0.5, 0.4201, 0.519, 0.3999, 0.6008, 0.4004, 0.6198, 0.4201, 0.6198, 0.3402, 0.6003, 0.3599, 0.6003, 0.3599, 0.6198, 0.3402, 0.5, 0.3402, 0.5194, 0.3604, 0.519, 0.3999, 0.5, 0.4201, 0.6198, 0.4201, 0.6008, 0.4004, 0.5194, 0.3604, 0.519, 0.3999, 0.6008, 0.4004, 0.6003, 0.3599, 0.6003, 0.3599, 0.6003, 0.3599, 0.6008, 0.4004, 0.6008, 0.4004, 0.5194, 0.3604, 0.5194, 0.3604, 0.6003, 0.3599, 0.6003, 0.3599, 0.519, 0.3999, 0.519, 0.3999, 0.5194, 0.3604, 0.5194, 0.3604, 0.5206, 0.6807, 0.5207, 0.7188, 0.5992, 0.7175, 0.5992, 0.682, 0.5992, 0.7175, 0.5992, 0.7175, 0.5207, 0.7188, 0.5207, 0.7188, 0.5206, 0.6807, 0.5206, 0.6807, 0.5992, 0.682, 0.5992, 0.682, 0.5207, 0.7188, 0.5207, 0.7188, 0.5206, 0.6807, 0.5206, 0.6807, 0.8995, 0.6598, 0.8995, 0.7397, 0.9793, 0.7397, 0.9793, 0.6598, 0.8995, 0.7397, 0.8995, 0.7397, 0.8995, 0.6598, 0.8995, 0.6598, 0.3802, 0.3402, 0.3802, 0.4201, 0.4401, 0.4201, 0.4401, 0.3402, 0.3802, 0.2603, 0.3802, 0.3402, 0.4401, 0.3402, 0.4401, 0.2603, 0.3802, 0.5799, 0.3802, 0.6598, 0.4401, 0.6598, 0.4401, 0.5799, 0.3802, 0.5, 0.3802, 0.5799, 0.4401, 0.5799, 0.4401, 0.5, 0.3802, 0.4201, 0.3802, 0.5, 0.4401, 0.5, 0.4401, 0.4201, 0.3802, 0.6598, 0.3802, 0.7397, 0.4401, 0.7397, 0.4401, 0.6598, 0.2603, 0.3402, 0.2603, 0.4201, 0.3202, 0.4201, 0.3202, 0.3402, 0.2603, 0.2603, 0.2603, 0.3402, 0.3202, 0.3402, 0.3202, 0.2603, 0.2603, 0.5799, 0.2603, 0.6598, 0.3202, 0.6598, 0.3202, 0.5799, 0.2603, 0.5, 0.2603, 0.5799, 0.3202, 0.5799, 0.3202, 0.5, 0.2603, 0.4201, 0.2603, 0.5, 0.3202, 0.5, 0.3202, 0.4201, 0.2603, 0.6598, 0.2603, 0.7397, 0.3202, 0.7397, 0.3202, 0.6598, 0.6198, 0.4201, 0.6198, 0.5, 0.7397, 0.5, 0.7397, 0.4201, 0.1804, 0.6598, 0.1804, 0.7397, 0.2603, 0.7397, 0.2603, 0.6598, 0.6198, 0.6598, 0.6198, 0.7397, 0.7397, 0.7397, 0.7397, 0.6598, 0.8995, 0.5799, 0.8995, 0.5799, 0.9793, 0.5799, 0.9793, 0.5799, 0.3202, 0.6598, 0.3202, 0.7397, 0.3802, 0.7397, 0.3802, 0.6598, 0.4401, 0.6598, 0.4401, 0.7397, 0.5, 0.7397, 0.5, 0.6598, 0.5992, 0.682, 0.5992, 0.682, 0.5992, 0.7175, 0.5992, 0.7175, 0.3202, 0.4201, 0.3202, 0.5, 0.3802, 0.5, 0.3802, 0.4201, 0.4401, 0.4201, 0.4401, 0.5, 0.5, 0.5, 0.5, 0.4201, 0.5, 0.4201, 0.5, 0.5, 0.6198, 0.5, 0.6198, 0.4201, 0.5, 0.5, 0.5, 0.5799, 0.6198, 0.5799, 0.6198, 0.5, 0.5, 0.5799, 0.5, 0.6598, 0.6198, 0.6598, 0.6198, 0.5799, 0.4401, 0.5, 0.4401, 0.5799, 0.5, 0.5799, 0.5, 0.5, 0.4401, 0.5799, 0.4401, 0.6598, 0.5, 0.6598, 0.5, 0.5799, 0.3202, 0.5, 0.3202, 0.5799, 0.3802, 0.5799, 0.3802, 0.5, 0.3202, 0.5799, 0.3202, 0.6598, 0.3802, 0.6598, 0.3802, 0.5799, 0.8995, 0.5, 0.8995, 0.5799, 0.9793, 0.5799, 0.9793, 0.5, 0.8196, 0.7397, 0.8196, 0.7397, 0.8196, 0.6598, 0.8196, 0.6598, 0.6198, 0.5, 0.6198, 0.5799, 0.7397, 0.5799, 0.7397, 0.5, 0.6198, 0.5799, 0.6198, 0.6598, 0.7397, 0.6598, 0.7397, 0.5799, 0.1804, 0.5, 0.1804, 0.5799, 0.2603, 0.5799, 0.2603, 0.5, 0.1804, 0.5799, 0.1804, 0.6598, 0.2603, 0.6598, 0.2603, 0.5799, 0.02066, 0.5799, 0.02066, 0.6598, 0.1005, 0.6598, 0.1005, 0.5799, 0.1005, 0.5799, 0.1005, 0.6598, 0.1804, 0.6598, 0.1804, 0.5799, 0.02066, 0.5, 0.02066, 0.5799, 0.1005, 0.5799, 0.1005, 0.5, 0.1005, 0.5, 0.1005, 0.5799, 0.1804, 0.5799, 0.1804, 0.5, 0.7397, 0.5799, 0.7397, 0.6598, 0.8196, 0.6598, 0.8196, 0.5799, 0.8196, 0.5799, 0.8196, 0.5799, 0.8995, 0.5799, 0.8995, 0.5799, 0.7397, 0.5, 0.7397, 0.5799, 0.8196, 0.5799, 0.8196, 0.5, 0.8196, 0.5, 0.8196, 0.5799, 0.8995, 0.5799, 0.8995, 0.5, 0.5, 0.2603, 0.5, 0.3402, 0.6198, 0.3402, 0.6198, 0.2603, 0.6008, 0.4004, 0.6008, 0.4004, 0.519, 0.3999, 0.519, 0.3999, 0.4401, 0.2603, 0.4401, 0.3402, 0.5, 0.3402, 0.5, 0.2603, 0.4401, 0.3402, 0.4401, 0.4201, 0.5, 0.4201, 0.5, 0.3402, 0.3202, 0.2603, 0.3202, 0.3402, 0.3802, 0.3402, 0.3802, 0.2603, 0.3202, 0.3402, 0.3202, 0.4201, 0.3802, 0.4201, 0.3802, 0.3402, 0.7397, 0.6598, 0.7397, 0.7397, 0.8196, 0.7397, 0.8196, 0.6598, 0.8196, 0.6598, 0.8196, 0.6598, 0.8196, 0.5799, 0.8196, 0.5799, 0.02066, 0.6598, 0.02066, 0.7397, 0.1005, 0.7397, 0.1005, 0.6598, 0.1005, 0.6598, 0.1005, 0.7397, 0.1804, 0.7397, 0.1804, 0.6598, 0.6198, 0.2603, 0.6198, 0.3402, 0.7397, 0.3402, 0.7397, 0.2603, 0.6198, 0.3402, 0.6198, 0.4201, 0.7397, 0.4201, 0.7397, 0.3402, 0.8995, 0.6598, 0.8995, 0.6598, 0.9793, 0.6598, 0.9793, 0.6598, 0.8995, 0.5799, 0.8995, 0.6598, 0.9793, 0.6598, 0.9793, 0.5799, 0.8196, 0.5799, 0.8196, 0.6598, 0.8995, 0.6598, 0.8995, 0.5799, 0.8196, 0.6598, 0.8196, 0.7397, 0.8995, 0.7397, 0.8995, 0.6598, 0.5207, 0.7188, 0.5, 0.7397, 0.6198, 0.7397, 0.5992, 0.7175, 0.5206, 0.6807, 0.5, 0.6598, 0.5, 0.7397, 0.5207, 0.7188, 0.5992, 0.7175, 0.6198, 0.7397, 0.6198, 0.6598, 0.5992, 0.682, 0.5992, 0.682, 0.6198, 0.6598, 0.5, 0.6598, 0.5206, 0.6807, 0.5194, 0.3604, 0.5, 0.3402, 0.5, 0.4201, 0.519, 0.3999, 0.6008, 0.4004, 0.6198, 0.4201, 0.6198, 0.3402, 0.6003, 0.3599, 0.6003, 0.3599, 0.6198, 0.3402, 0.5, 0.3402, 0.5194, 0.3604, 0.519, 0.3999, 0.5, 0.4201, 0.6198, 0.4201, 0.6008, 0.4004, 0.5194, 0.3604, 0.519, 0.3999, 0.6008, 0.4004, 0.6003, 0.3599, 0.6003, 0.3599, 0.6003, 0.3599, 0.6008, 0.4004, 0.6008, 0.4004, 0.5194, 0.3604, 0.5194, 0.3604, 0.6003, 0.3599, 0.6003, 0.3599, 0.519, 0.3999, 0.519, 0.3999, 0.5194, 0.3604, 0.5194, 0.3604, 0.5206, 0.6807, 0.5207, 0.7188, 0.5992, 0.7175, 0.5992, 0.682, 0.5992, 0.7175, 0.5992, 0.7175, 0.5207, 0.7188, 0.5207, 0.7188, 0.5206, 0.6807, 0.5206, 0.6807, 0.5992, 0.682, 0.5992, 0.682, 0.5207, 0.7188, 0.5207, 0.7188, 0.5206, 0.6807, 0.5206, 0.6807, 0.8995, 0.6598, 0.8995, 0.7397, 0.9793, 0.7397, 0.9793, 0.6598, 0.8995, 0.7397, 0.8995, 0.7397, 0.8995, 0.6598, 0.8995, 0.6598, 0.3802, 0.3402, 0.3802, 0.4201, 0.4401, 0.4201, 0.4401, 0.3402, 0.3802, 0.2603, 0.3802, 0.3402, 0.4401, 0.3402, 0.4401, 0.2603, 0.3802, 0.5799, 0.3802, 0.6598, 0.4401, 0.6598, 0.4401, 0.5799, 0.3802, 0.5, 0.3802, 0.5799, 0.4401, 0.5799, 0.4401, 0.5, 0.3802, 0.4201, 0.3802, 0.5, 0.4401, 0.5, 0.4401, 0.4201, 0.3802, 0.6598, 0.3802, 0.7397, 0.4401, 0.7397, 0.4401, 0.6598, 0.2603, 0.3402, 0.2603, 0.4201, 0.3202, 0.4201, 0.3202, 0.3402, 0.2603, 0.2603, 0.2603, 0.3402, 0.3202, 0.3402, 0.3202, 0.2603, 0.2603, 0.5799, 0.2603, 0.6598, 0.3202, 0.6598, 0.3202, 0.5799, 0.2603, 0.5, 0.2603, 0.5799, 0.3202, 0.5799, 0.3202, 0.5, 0.2603, 0.4201, 0.2603, 0.5, 0.3202, 0.5, 0.3202, 0.4201, 0.2603, 0.6598, 0.2603, 0.7397, 0.3202, 0.7397, 0.3202, 0.6598, 0.6198, 0.4201, 0.7397, 0.4201, 0.7397, 0.5, 0.6198, 0.5, 0.1804, 0.6598, 0.2603, 0.6598, 0.2603, 0.7397, 0.1804, 0.7397, 0.6198, 0.6598, 0.7397, 0.6598, 0.7397, 0.7397, 0.6198, 0.7397, 0.8995, 0.5799, 0.9793, 0.5799, 0.9793, 0.5799, 0.8995, 0.5799, 0.3202, 0.6598, 0.3802, 0.6598, 0.3802, 0.7397, 0.3202, 0.7397, 0.4401, 0.6598, 0.5, 0.6598, 0.5, 0.7397, 0.4401, 0.7397, 0.5992, 0.682, 0.5992, 0.7175, 0.5992, 0.7175, 0.5992, 0.682, 0.3202, 0.4201, 0.3802, 0.4201, 0.3802, 0.5, 0.3202, 0.5, 0.4401, 0.4201, 0.5, 0.4201, 0.5, 0.5, 0.4401, 0.5, 0.5, 0.4201, 0.6198, 0.4201, 0.6198, 0.5, 0.5, 0.5, 0.5, 0.5, 0.6198, 0.5, 0.6198, 0.5799, 0.5, 0.5799, 0.5, 0.5799, 0.6198, 0.5799, 0.6198, 0.6598, 0.5, 0.6598, 0.4401, 0.5, 0.5, 0.5, 0.5, 0.5799, 0.4401, 0.5799, 0.4401, 0.5799, 0.5, 0.5799, 0.5, 0.6598, 0.4401, 0.6598, 0.3202, 0.5, 0.3802, 0.5, 0.3802, 0.5799, 0.3202, 0.5799, 0.3202, 0.5799, 0.3802, 0.5799, 0.3802, 0.6598, 0.3202, 0.6598, 0.8995, 0.5, 0.9793, 0.5, 0.9793, 0.5799, 0.8995, 0.5799, 0.8196, 0.7397, 0.8196, 0.6598, 0.8196, 0.6598, 0.8196, 0.7397, 0.6198, 0.5, 0.7397, 0.5, 0.7397, 0.5799, 0.6198, 0.5799, 0.6198, 0.5799, 0.7397, 0.5799, 0.7397, 0.6598, 0.6198, 0.6598, 0.1804, 0.5, 0.2603, 0.5, 0.2603, 0.5799, 0.1804, 0.5799, 0.1804, 0.5799, 0.2603, 0.5799, 0.2603, 0.6598, 0.1804, 0.6598, 0.02066, 0.5799, 0.1005, 0.5799, 0.1005, 0.6598, 0.02066, 0.6598, 0.1005, 0.5799, 0.1804, 0.5799, 0.1804, 0.6598, 0.1005, 0.6598, 0.02066, 0.5, 0.1005, 0.5, 0.1005, 0.5799, 0.02066, 0.5799, 0.1005, 0.5, 0.1804, 0.5, 0.1804, 0.5799, 0.1005, 0.5799, 0.7397, 0.5799, 0.8196, 0.5799, 0.8196, 0.6598, 0.7397, 0.6598, 0.8196, 0.5799, 0.8995, 0.5799, 0.8995, 0.5799, 0.8196, 0.5799, 0.7397, 0.5, 0.8196, 0.5, 0.8196, 0.5799, 0.7397, 0.5799, 0.8196, 0.5, 0.8995, 0.5, 0.8995, 0.5799, 0.8196, 0.5799, 0.5, 0.2603, 0.6198, 0.2603, 0.6198, 0.3402, 0.5, 0.3402, 0.6008, 0.4004, 0.519, 0.3999, 0.519, 0.3999, 0.6008, 0.4004, 0.4401, 0.2603, 0.5, 0.2603, 0.5, 0.3402, 0.4401, 0.3402, 0.4401, 0.3402, 0.5, 0.3402, 0.5, 0.4201, 0.4401, 0.4201, 0.3202, 0.2603, 0.3802, 0.2603, 0.3802, 0.3402, 0.3202, 0.3402, 0.3202, 0.3402, 0.3802, 0.3402, 0.3802, 0.4201, 0.3202, 0.4201, 0.7397, 0.6598, 0.8196, 0.6598, 0.8196, 0.7397, 0.7397, 0.7397, 0.8196, 0.6598, 0.8196, 0.5799, 0.8196, 0.5799, 0.8196, 0.6598, 0.02066, 0.6598, 0.1005, 0.6598, 0.1005, 0.7397, 0.02066, 0.7397, 0.1005, 0.6598, 0.1804, 0.6598, 0.1804, 0.7397, 0.1005, 0.7397, 0.6198, 0.2603, 0.7397, 0.2603, 0.7397, 0.3402, 0.6198, 0.3402, 0.6198, 0.3402, 0.7397, 0.3402, 0.7397, 0.4201, 0.6198, 0.4201, 0.8995, 0.6598, 0.9793, 0.6598, 0.9793, 0.6598, 0.8995, 0.6598, 0.8995, 0.5799, 0.9793, 0.5799, 0.9793, 0.6598, 0.8995, 0.6598, 0.8196, 0.5799, 0.8995, 0.5799, 0.8995, 0.6598, 0.8196, 0.6598, 0.8196, 0.6598, 0.8995, 0.6598, 0.8995, 0.7397, 0.8196, 0.7397, 0.5207, 0.7188, 0.5992, 0.7175, 0.6198, 0.7397, 0.5, 0.7397, 0.5206, 0.6807, 0.5207, 0.7188, 0.5, 0.7397, 0.5, 0.6598, 0.5992, 0.7175, 0.5992, 0.682, 0.6198, 0.6598, 0.6198, 0.7397, 0.5992, 0.682, 0.5206, 0.6807, 0.5, 0.6598, 0.6198, 0.6598, 0.5194, 0.3604, 0.519, 0.3999, 0.5, 0.4201, 0.5, 0.3402, 0.6008, 0.4004, 0.6003, 0.3599, 0.6198, 0.3402, 0.6198, 0.4201, 0.6003, 0.3599, 0.5194, 0.3604, 0.5, 0.3402, 0.6198, 0.3402, 0.519, 0.3999, 0.6008, 0.4004, 0.6198, 0.4201, 0.5, 0.4201, 0.5194, 0.3604, 0.6003, 0.3599, 0.6008, 0.4004, 0.519, 0.3999, 0.6003, 0.3599, 0.6008, 0.4004, 0.6008, 0.4004, 0.6003, 0.3599, 0.5194, 0.3604, 0.6003, 0.3599, 0.6003, 0.3599, 0.5194, 0.3604, 0.519, 0.3999, 0.5194, 0.3604, 0.5194, 0.3604, 0.519, 0.3999, 0.5206, 0.6807, 0.5992, 0.682, 0.5992, 0.7175, 0.5207, 0.7188, 0.5992, 0.7175, 0.5207, 0.7188, 0.5207, 0.7188, 0.5992, 0.7175, 0.5206, 0.6807, 0.5992, 0.682, 0.5992, 0.682, 0.5206, 0.6807, 0.5207, 0.7188, 0.5206, 0.6807, 0.5206, 0.6807, 0.5207, 0.7188, 0.8995, 0.6598, 0.9793, 0.6598, 0.9793, 0.7397, 0.8995, 0.7397, 0.8995, 0.7397, 0.8995, 0.6598, 0.8995, 0.6598, 0.8995, 0.7397, 0.3802, 0.3402, 0.4401, 0.3402, 0.4401, 0.4201, 0.3802, 0.4201, 0.3802, 0.2603, 0.4401, 0.2603, 0.4401, 0.3402, 0.3802, 0.3402, 0.3802, 0.5799, 0.4401, 0.5799, 0.4401, 0.6598, 0.3802, 0.6598, 0.3802, 0.5, 0.4401, 0.5, 0.4401, 0.5799, 0.3802, 0.5799, 0.3802, 0.4201, 0.4401, 0.4201, 0.4401, 0.5, 0.3802, 0.5, 0.3802, 0.6598, 0.4401, 0.6598, 0.4401, 0.7397, 0.3802, 0.7397, 0.2603, 0.3402, 0.3202, 0.3402, 0.3202, 0.4201, 0.2603, 0.4201, 0.2603, 0.2603, 0.3202, 0.2603, 0.3202, 0.3402, 0.2603, 0.3402, 0.2603, 0.5799, 0.3202, 0.5799, 0.3202, 0.6598, 0.2603, 0.6598, 0.2603, 0.5, 0.3202, 0.5, 0.3202, 0.5799, 0.2603, 0.5799, 0.2603, 0.4201, 0.3202, 0.4201, 0.3202, 0.5, 0.2603, 0.5, 0.2603, 0.6598, 0.3202, 0.6598, 0.3202, 0.7397, 0.2603, 0.7397])
me_cube.materials.append(mat_m_material)
me_cube.use_remesh_preserve_volume = False
me_cube.use_remesh_preserve_attributes = False
me_cube.use_mirror_vertex_groups = False
me_cube.update()
me_sphere = bpy.data.meshes.new('Sphere')
me_sphere.from_pydata([(0.0, 0.01951, 0.09808), (0.0, 0.07071, 0.07071), (0.0, 0.09239, 0.03827), (0.0, 0.1, -4.371e-09), (0.0, 0.08315, -0.05556), (0.0, 0.07071, -0.07071), (0.0, 0.05556, -0.08315), (0.0, 0.03827, -0.09239), (0.0, 0.01951, -0.09808), (0.007466, 0.01802, 0.09808), (0.01464, 0.03536, 0.09239), (0.02126, 0.05133, 0.08315), (0.02706, 0.06533, 0.07071), (0.03182, 0.07682, 0.05556), (0.03536, 0.08536, 0.03827), (0.03753, 0.09061, 0.01951), (0.03827, 0.09239, -4.371e-09), (0.03753, 0.09061, -0.01951), (0.03536, 0.08536, -0.03827), (0.03182, 0.07682, -0.05556), (0.02706, 0.06533, -0.07071), (0.02126, 0.05133, -0.08315), (0.01464, 0.03536, -0.09239), (0.007466, 0.01802, -0.09808), (0.01379, 0.01379, 0.09808), (0.02706, 0.02706, 0.09239), (0.03928, 0.03928, 0.08315), (0.05, 0.05, 0.07071), (0.05879, 0.05879, 0.05556), (0.06533, 0.06533, 0.03827), (0.06935, 0.06935, 0.01951), (0.07071, 0.07071, -4.371e-09), (0.06935, 0.06935, -0.01951), (0.06533, 0.06533, -0.03827), (0.05879, 0.05879, -0.05556), (0.05, 0.05, -0.07071), (0.03928, 0.03928, -0.08315), (0.02706, 0.02706, -0.09239), (0.01379, 0.01379, -0.09808), (0.01802, 0.007466, 0.09808), (0.03536, 0.01464, 0.09239), (0.05133, 0.02126, 0.08315), (0.06533, 0.02706, 0.07071), (0.07682, 0.03182, 0.05556), (0.08536, 0.03536, 0.03827), (0.09061, 0.03753, 0.01951), (0.09239, 0.03827, -4.371e-09), (0.09061, 0.03753, -0.01951), (0.08536, 0.03536, -0.03827), (0.07682, 0.03182, -0.05556), (0.06533, 0.02706, -0.07071), (0.05133, 0.02126, -0.08315), (0.03536, 0.01464, -0.09239), (0.01802, 0.007466, -0.09808), (0.01951, -1.091e-08, 0.09808), (0.03827, -1.37e-08, 0.09239), (0.05556, -9.979e-09, 0.08315), (0.07071, -1.557e-08, 0.07071), (0.08315, -1.929e-08, 0.05556), (0.09239, -1.929e-08, 0.03827), (0.09808, -2.302e-08, 0.01951), (0.1, -2.302e-08, -4.371e-09), (0.09808, -2.302e-08, -0.01951), (0.09239, -1.929e-08, -0.03827), (0.08315, -1.929e-08, -0.05556), (0.07071, -1.557e-08, -0.07071), (0.05556, -9.979e-09, -0.08315), (0.03827, -1.464e-08, -0.09239), (0.01951, -1.044e-08, -0.09808), (0.01802, -0.007466, 0.09808), (0.03536, -0.01464, 0.09239), (0.05133, -0.02126, 0.08315), (0.06533, -0.02706, 0.07071), (0.07682, -0.03182, 0.05556), (0.08536, -0.03536, 0.03827), (0.09061, -0.03753, 0.01951), (0.09239, -0.03827, -4.371e-09), (0.09061, -0.03753, -0.01951), (0.08536, -0.03536, -0.03827), (0.07682, -0.03182, -0.05556), (0.06533, -0.02706, -0.07071), (0.05133, -0.02126, -0.08315), (0.03536, -0.01464, -0.09239), (0.01802, -0.007466, -0.09808), (0.01379, -0.01379, 0.09808), (0.02706, -0.02706, 0.09239), (0.03928, -0.03928, 0.08315), (0.05, -0.05, 0.07071), (0.05879, -0.05879, 0.05556), (0.06533, -0.06533, 0.03827), (0.06935, -0.06935, 0.01951), (0.07071, -0.07071, -4.371e-09), (0.06935, -0.06935, -0.01951), (0.06533, -0.06533, -0.03827), (0.05879, -0.05879, -0.05556), (0.05, -0.05, -0.07071), (0.03928, -0.03928, -0.08315), (0.02706, -0.02706, -0.09239), (0.01379, -0.01379, -0.09808), (0.007466, -0.01802, 0.09808), (0.01464, -0.03536, 0.09239), (0.02126, -0.05133, 0.08315), (0.02706, -0.06533, 0.07071), (0.03182, -0.07682, 0.05556), (0.03536, -0.08536, 0.03827), (0.03753, -0.09061, 0.01951), (0.03827, -0.09239, -4.371e-09), (0.03753, -0.09061, -0.01951), (0.03536, -0.08536, -0.03827), (0.03182, -0.07682, -0.05556), (0.02706, -0.06533, -0.07071), (0.02126, -0.05133, -0.08315), (0.01464, -0.03536, -0.09239), (0.007466, -0.01802, -0.09808), (-4.571e-09, -0.01951, 0.09808), (-6.899e-09, -0.03827, 0.09239), (-4.105e-09, -0.05556, 0.08315), (-1.714e-08, -0.07071, 0.07071), (-2.646e-08, -0.08315, 0.05556), (-1.901e-08, -0.09239, 0.03827), (-2.646e-08, -0.09808, 0.01951), (-2.646e-08, -0.1, -4.371e-09), (-2.646e-08, -0.09808, -0.01951), (-2.273e-08, -0.09239, -0.03827), (-2.273e-08, -0.08315, -0.05556), (-1.714e-08, -0.07071, -0.07071), (-4.105e-09, -0.05556, -0.08315), (-1.062e-08, -0.03827, -0.09239), (-5.036e-09, -0.01951, -0.09808), (0.0, -8.742e-09, -0.1), (-0.007466, -0.01802, 0.09808), (-0.01464, -0.03536, 0.09239), (-0.02126, -0.05133, 0.08315), (-0.02706, -0.06533, 0.07071), (-0.03182, -0.07682, 0.05556), (-0.03536, -0.08536, 0.03827), (-0.03753, -0.09061, 0.01951), (-0.03827, -0.09239, -4.371e-09), (-0.03753, -0.09061, -0.01951), (-0.03536, -0.08536, -0.03827), (-0.03182, -0.07682, -0.05556), (-0.02706, -0.06533, -0.07071), (-0.02126, -0.05133, -0.08315), (-0.01464, -0.03536, -0.09239), (-0.007466, -0.01802, -0.09808), (-6.182e-09, -1.492e-08, 0.1), (-0.01379, -0.01379, 0.09808), (-0.02706, -0.02706, 0.09239), (-0.03928, -0.03928, 0.08315), (-0.05, -0.05, 0.07071), (-0.05879, -0.05879, 0.05556), (-0.06533, -0.06533, 0.03827), (-0.06935, -0.06935, 0.01951), (-0.07071, -0.07071, -4.371e-09), (-0.06935, -0.06935, -0.01951), (-0.06533, -0.06533, -0.03827), (-0.05879, -0.05879, -0.05556), (-0.05, -0.05, -0.07071), (-0.03928, -0.03928, -0.08315), (-0.02706, -0.02706, -0.09239), (-0.01379, -0.01379, -0.09808), (-0.01802, -0.007466, 0.09808), (-0.03536, -0.01464, 0.09239), (-0.05133, -0.02126, 0.08315), (-0.06533, -0.02706, 0.07071), (-0.07682, -0.03182, 0.05556), (-0.08536, -0.03536, 0.03827), (-0.09061, -0.03753, 0.01951), (-0.09239, -0.03827, -4.371e-09), (-0.09061, -0.03753, -0.01951), (-0.08536, -0.03536, -0.03827), (-0.07682, -0.03182, -0.05556), (-0.06533, -0.02706, -0.07071), (-0.05133, -0.02126, -0.08315), (-0.03536, -0.01464, -0.09239), (-0.01802, -0.007466, -0.09808), (-0.01951, -1.131e-09, 0.09808), (-0.03827, 3.991e-09, 0.09239), (-0.05556, 3.06e-09, 0.08315), (-0.07071, 2.169e-08, 0.07071), (-0.08315, 3.659e-08, 0.05556), (-0.09239, 2.541e-08, 0.03827), (-0.09808, 4.031e-08, 0.01951), (-0.1, 3.286e-08, -4.371e-09), (-0.09808, 4.031e-08, -0.01951), (-0.09239, 2.914e-08, -0.03827), (-0.08315, 3.286e-08, -0.05556), (-0.07071, 2.169e-08, -0.07071), (-0.05556, 3.06e-09, -0.08315), (-0.03827, 3.991e-09, -0.09239), (-0.01951, -6.655e-10, -0.09808), (-0.01802, 0.007466, 0.09808), (-0.03536, 0.01464, 0.09239), (-0.05133, 0.02126, 0.08315), (-0.06533, 0.02706, 0.07071), (-0.07682, 0.03182, 0.05556), (-0.08536, 0.03536, 0.03827), (-0.09061, 0.03753, 0.01951), (-0.09239, 0.03827, -4.371e-09), (-0.09061, 0.03753, -0.01951), (-0.08536, 0.03536, -0.03827), (-0.07682, 0.03182, -0.05556), (-0.06533, 0.02706, -0.07071), (-0.05133, 0.02126, -0.08315), (-0.03536, 0.01464, -0.09239), (-0.01802, 0.007466, -0.09808), (-0.01379, 0.01379, 0.09808), (-0.02706, 0.02706, 0.09239), (-0.03928, 0.03928, 0.08315), (-0.05, 0.05, 0.07071), (-0.05879, 0.05879, 0.05556), (-0.06533, 0.06533, 0.03827), (-0.06935, 0.06935, 0.01951), (-0.07071, 0.07071, -4.371e-09), (-0.06935, 0.06935, -0.01951), (-0.06533, 0.06533, -0.03827), (-0.05879, 0.05879, -0.05556), (-0.05, 0.05, -0.07071), (-0.03928, 0.03928, -0.08315), (-0.02706, 0.02706, -0.09239), (-0.01379, 0.01379, -0.09808), (-0.007466, 0.01802, 0.09808), (-0.01464, 0.03536, 0.09239), (-0.02126, 0.05133, 0.08315), (-0.02706, 0.06533, 0.07071), (-0.03182, 0.07682, 0.05556), (-0.03536, 0.08536, 0.03827), (-0.03753, 0.09061, 0.01951), (-0.03827, 0.09239, -4.371e-09), (-0.03753, 0.09061, -0.01951), (-0.03536, 0.08536, -0.03827), (-0.03182, 0.07682, -0.05556), (-0.02706, 0.06533, -0.07071), (-0.02126, 0.05133, -0.08315), (-0.01464, 0.03536, -0.09239), (-0.007466, 0.01802, -0.09808), (1.638e-08, 0.03827, 0.09239), (1.825e-08, 0.05556, 0.08315), (5.736e-08, 0.08315, 0.05556), (5.922e-08, 0.09808, 0.01951), (5.922e-08, 0.09808, -0.01951), (3.687e-08, 0.09239, -0.03827), (0.007466, 0.01802, 0.103), (0.01464, 0.03536, 0.09728), (-4.649e-11, 0.01951, 0.103), (0.01379, 0.01379, 0.103), (0.02706, 0.02706, 0.09728), (0.01802, 0.007466, 0.103), (0.03536, 0.01464, 0.09728), (0.01951, -1.07e-08, 0.103), (0.03827, -1.349e-08, 0.09728), (0.01802, -0.007466, 0.103), (0.03536, -0.01464, 0.09728), (0.01379, -0.01379, 0.103), (0.02706, -0.02706, 0.09728), (0.007466, -0.01802, 0.103), (0.01464, -0.03536, 0.09728), (-4.617e-09, -0.01951, 0.103), (-6.946e-09, -0.03827, 0.09728), (-0.007466, -0.01802, 0.103), (-0.01464, -0.03536, 0.09728), (-0.01379, -0.01379, 0.103), (-0.02706, -0.02706, 0.09728), (-0.01802, -0.007466, 0.103), (-0.03536, -0.01464, 0.09728), (-0.01951, -9.213e-10, 0.103), (-0.03827, 4.201e-09, 0.09728), (-0.01802, 0.007466, 0.103), (-0.03536, 0.01464, 0.09728), (-0.01379, 0.01379, 0.103), (-0.02706, 0.02706, 0.09728), (-0.007466, 0.01802, 0.103), (-0.01464, 0.03536, 0.09728), (1.634e-08, 0.03827, 0.09728)], [], [(131, 115, 258, 260), (241, 240, 17, 18), (237, 236, 10, 11), (4, 241, 18, 19), (1, 237, 11, 12), (5, 4, 19, 20), (238, 1, 12, 13), (6, 5, 20, 21), (2, 238, 13, 14), (7, 6, 21, 22), (239, 2, 14, 15), (8, 7, 22, 23), (3, 239, 15, 16), (0, 145, 9), (129, 8, 23), (240, 3, 16, 17), (16, 15, 30, 31), (9, 145, 24), (129, 23, 38), (17, 16, 31, 32), (221, 0, 244, 271), (18, 17, 32, 33), (11, 10, 25, 26), (19, 18, 33, 34), (12, 11, 26, 27), (20, 19, 34, 35), (13, 12, 27, 28), (21, 20, 35, 36), (14, 13, 28, 29), (22, 21, 36, 37), (15, 14, 29, 30), (23, 22, 37, 38), (35, 34, 49, 50), (28, 27, 42, 43), (36, 35, 50, 51), (29, 28, 43, 44), (37, 36, 51, 52), (30, 29, 44, 45), (38, 37, 52, 53), (31, 30, 45, 46), (24, 145, 39), (129, 38, 53), (32, 31, 46, 47), (236, 222, 272, 273), (33, 32, 47, 48), (26, 25, 40, 41), (34, 33, 48, 49), (27, 26, 41, 42), (129, 53, 68), (47, 46, 61, 62), (69, 84, 253, 251), (48, 47, 62, 63), (41, 40, 55, 56), (49, 48, 63, 64), (42, 41, 56, 57), (50, 49, 64, 65), (43, 42, 57, 58), (51, 50, 65, 66), (44, 43, 58, 59), (52, 51, 66, 67), (45, 44, 59, 60), (53, 52, 67, 68), (46, 45, 60, 61), (39, 145, 54), (66, 65, 80, 81), (59, 58, 73, 74), (67, 66, 81, 82), (60, 59, 74, 75), (68, 67, 82, 83), (61, 60, 75, 76), (54, 145, 69), (129, 68, 83), (62, 61, 76, 77), (161, 176, 265, 263), (63, 62, 77, 78), (56, 55, 70, 71), (64, 63, 78, 79), (57, 56, 71, 72), (65, 64, 79, 80), (58, 57, 72, 73), (114, 130, 259, 257), (78, 77, 92, 93), (71, 70, 85, 86), (79, 78, 93, 94), (72, 71, 86, 87), (80, 79, 94, 95), (73, 72, 87, 88), (81, 80, 95, 96), (74, 73, 88, 89), (82, 81, 96, 97), (75, 74, 89, 90), (83, 82, 97, 98), (76, 75, 90, 91), (69, 145, 84), (129, 83, 98), (77, 76, 91, 92), (89, 88, 103, 104), (97, 96, 111, 112), (90, 89, 104, 105), (98, 97, 112, 113), (91, 90, 105, 106), (84, 145, 99), (129, 98, 113), (92, 91, 106, 107), (85, 70, 252, 254), (93, 92, 107, 108), (86, 85, 100, 101), (94, 93, 108, 109), (87, 86, 101, 102), (95, 94, 109, 110), (88, 87, 102, 103), (96, 95, 110, 111), (108, 107, 122, 123), (101, 100, 115, 116), (109, 108, 123, 124), (102, 101, 116, 117), (110, 109, 124, 125), (103, 102, 117, 118), (111, 110, 125, 126), (104, 103, 118, 119), (112, 111, 126, 127), (105, 104, 119, 120), (113, 112, 127, 128), (106, 105, 120, 121), (99, 145, 114), (129, 113, 128), (107, 106, 121, 122), (39, 54, 249, 247), (127, 126, 142, 143), (120, 119, 135, 136), (128, 127, 143, 144), (121, 120, 136, 137), (114, 145, 130), (129, 128, 144), (122, 121, 137, 138), (222, 207, 270, 272), (123, 122, 138, 139), (116, 115, 131, 132), (124, 123, 139, 140), (117, 116, 132, 133), (125, 124, 140, 141), (118, 117, 133, 134), (126, 125, 141, 142), (119, 118, 134, 135), (132, 131, 147, 148), (140, 139, 155, 156), (133, 132, 148, 149), (141, 140, 156, 157), (134, 133, 149, 150), (142, 141, 157, 158), (135, 134, 150, 151), (143, 142, 158, 159), (136, 135, 151, 152), (144, 143, 159, 160), (137, 136, 152, 153), (130, 145, 146), (129, 144, 160), (138, 137, 153, 154), (55, 40, 248, 250), (139, 138, 154, 155), (152, 151, 166, 167), (160, 159, 174, 175), (153, 152, 167, 168), (146, 145, 161), (129, 160, 175), (154, 153, 168, 169), (147, 131, 260, 262), (155, 154, 169, 170), (148, 147, 162, 163), (156, 155, 170, 171), (149, 148, 163, 164), (157, 156, 171, 172), (150, 149, 164, 165), (158, 157, 172, 173), (151, 150, 165, 166), (159, 158, 173, 174), (171, 170, 185, 186), (164, 163, 178, 179), (172, 171, 186, 187), (165, 164, 179, 180), (173, 172, 187, 188), (166, 165, 180, 181), (174, 173, 188, 189), (167, 166, 181, 182), (175, 174, 189, 190), (168, 167, 182, 183), (161, 145, 176), (129, 175, 190), (169, 168, 183, 184), (100, 85, 254, 256), (170, 169, 184, 185), (163, 162, 177, 178), (190, 189, 204, 205), (183, 182, 197, 198), (176, 145, 191), (129, 190, 205), (184, 183, 198, 199), (130, 146, 261, 259), (185, 184, 199, 200), (178, 177, 192, 193), (186, 185, 200, 201), (179, 178, 193, 194), (187, 186, 201, 202), (180, 179, 194, 195), (188, 187, 202, 203), (181, 180, 195, 196), (189, 188, 203, 204), (182, 181, 196, 197), (202, 201, 216, 217), (195, 194, 209, 210), (203, 202, 217, 218), (196, 195, 210, 211), (204, 203, 218, 219), (197, 196, 211, 212), (205, 204, 219, 220), (198, 197, 212, 213), (191, 145, 206), (129, 205, 220), (199, 198, 213, 214), (192, 177, 266, 268), (200, 199, 214, 215), (193, 192, 207, 208), (201, 200, 215, 216), (194, 193, 208, 209), (206, 145, 221), (129, 220, 235), (214, 213, 228, 229), (25, 10, 243, 246), (215, 214, 229, 230), (208, 207, 222, 223), (216, 215, 230, 231), (209, 208, 223, 224), (217, 216, 231, 232), (210, 209, 224, 225), (218, 217, 232, 233), (211, 210, 225, 226), (219, 218, 233, 234), (212, 211, 226, 227), (220, 219, 234, 235), (213, 212, 227, 228), (225, 224, 1, 238), (233, 232, 5, 6), (226, 225, 238, 2), (234, 233, 6, 7), (227, 226, 2, 239), (235, 234, 7, 8), (228, 227, 239, 3), (221, 145, 0), (129, 235, 8), (229, 228, 3, 240), (84, 99, 255, 253), (230, 229, 240, 241), (223, 222, 236, 237), (231, 230, 241, 4), (224, 223, 237, 1), (232, 231, 4, 5), (273, 244, 242, 243), (243, 242, 245, 246), (246, 245, 247, 248), (248, 247, 249, 250), (250, 249, 251, 252), (252, 251, 253, 254), (254, 253, 255, 256), (256, 255, 257, 258), (258, 257, 259, 260), (260, 259, 261, 262), (262, 261, 263, 264), (264, 263, 265, 266), (266, 265, 267, 268), (268, 267, 269, 270), (270, 269, 271, 272), (272, 271, 244, 273), (177, 162, 264, 266), (191, 206, 269, 267), (10, 236, 273, 243), (24, 39, 247, 245), (146, 161, 263, 261), (207, 192, 268, 270), (40, 25, 246, 248), (54, 69, 251, 249), (99, 114, 257, 255), (162, 147, 262, 264), (9, 24, 245, 242), (70, 55, 250, 252), (176, 191, 267, 265), (206, 221, 271, 269), (115, 100, 256, 258), (0, 9, 242, 244)])
me_sphere.polygons.foreach_set('use_smooth', [True] * 288)
_uv = me_sphere.uv_layers.new(name='UVMap')
_uv.uv.foreach_set('vector', [0.7677, 0.2348, 0.7826, 0.2348, 0.7826, 0.2348, 0.7677, 0.2348, 0.9015, 0.1159, 0.9015, 0.1308, 0.8866, 0.1308, 0.8866, 0.1159, 0.9015, 0.22, 0.9015, 0.2348, 0.8866, 0.2348, 0.8866, 0.22, 0.9015, 0.1011, 0.9015, 0.1159, 0.8866, 0.1159, 0.8866, 0.1011, 0.9015, 0.2051, 0.9015, 0.22, 0.8866, 0.22, 0.8866, 0.2051, 0.9015, 0.0862, 0.9015, 0.1011, 0.8866, 0.1011, 0.8866, 0.0862, 0.9015, 0.1902, 0.9015, 0.2051, 0.8866, 0.2051, 0.8866, 0.1902, 0.9015, 0.07134, 0.9015, 0.0862, 0.8866, 0.0862, 0.8866, 0.07134, 0.9015, 0.1754, 0.9015, 0.1902, 0.8866, 0.1902, 0.8866, 0.1754, 0.9015, 0.05648, 0.9015, 0.07134, 0.8866, 0.07134, 0.8866, 0.05648, 0.9015, 0.1605, 0.9015, 0.1754, 0.8866, 0.1754, 0.8866, 0.1605, 0.9015, 0.04162, 0.9015, 0.05648, 0.8866, 0.05648, 0.8866, 0.04162, 0.9015, 0.1456, 0.9015, 0.1605, 0.8866, 0.1605, 0.8866, 0.1456, 0.9015, 0.2497, 0.8941, 0.2645, 0.8866, 0.2497, 0.8941, 0.02676, 0.9015, 0.04162, 0.8866, 0.04162, 0.9015, 0.1308, 0.9015, 0.1456, 0.8866, 0.1456, 0.8866, 0.1308, 0.8866, 0.1456, 0.8866, 0.1605, 0.8718, 0.1605, 0.8718, 0.1456, 0.8866, 0.2497, 0.8792, 0.2645, 0.8718, 0.2497, 0.8792, 0.02676, 0.8866, 0.04162, 0.8718, 0.04162, 0.8866, 0.1308, 0.8866, 0.1456, 0.8718, 0.1456, 0.8718, 0.1308, 0.9164, 0.2497, 0.9015, 0.2497, 0.9015, 0.2497, 0.9164, 0.2497, 0.8866, 0.1159, 0.8866, 0.1308, 0.8718, 0.1308, 0.8718, 0.1159, 0.8866, 0.22, 0.8866, 0.2348, 0.8718, 0.2348, 0.8718, 0.22, 0.8866, 0.1011, 0.8866, 0.1159, 0.8718, 0.1159, 0.8718, 0.1011, 0.8866, 0.2051, 0.8866, 0.22, 0.8718, 0.22, 0.8718, 0.2051, 0.8866, 0.0862, 0.8866, 0.1011, 0.8718, 0.1011, 0.8718, 0.0862, 0.8866, 0.1902, 0.8866, 0.2051, 0.8718, 0.2051, 0.8718, 0.1902, 0.8866, 0.07134, 0.8866, 0.0862, 0.8718, 0.0862, 0.8718, 0.07134, 0.8866, 0.1754, 0.8866, 0.1902, 0.8718, 0.1902, 0.8718, 0.1754, 0.8866, 0.05648, 0.8866, 0.07134, 0.8718, 0.07134, 0.8718, 0.05648, 0.8866, 0.1605, 0.8866, 0.1754, 0.8718, 0.1754, 0.8718, 0.1605, 0.8866, 0.04162, 0.8866, 0.05648, 0.8718, 0.05648, 0.8718, 0.04162, 0.8718, 0.0862, 0.8718, 0.1011, 0.8569, 0.1011, 0.8569, 0.0862, 0.8718, 0.1902, 0.8718, 0.2051, 0.8569, 0.2051, 0.8569, 0.1902, 0.8718, 0.07134, 0.8718, 0.0862, 0.8569, 0.0862, 0.8569, 0.07134, 0.8718, 0.1754, 0.8718, 0.1902, 0.8569, 0.1902, 0.8569, 0.1754, 0.8718, 0.05648, 0.8718, 0.07134, 0.8569, 0.07134, 0.8569, 0.05648, 0.8718, 0.1605, 0.8718, 0.1754, 0.8569, 0.1754, 0.8569, 0.1605, 0.8718, 0.04162, 0.8718, 0.05648, 0.8569, 0.05648, 0.8569, 0.04162, 0.8718, 0.1456, 0.8718, 0.1605, 0.8569, 0.1605, 0.8569, 0.1456, 0.8718, 0.2497, 0.8643, 0.2645, 0.8569, 0.2497, 0.8643, 0.02676, 0.8718, 0.04162, 0.8569, 0.04162, 0.8718, 0.1308, 0.8718, 0.1456, 0.8569, 0.1456, 0.8569, 0.1308, 0.9015, 0.2348, 0.9164, 0.2348, 0.9164, 0.2348, 0.9015, 0.2348, 0.8718, 0.1159, 0.8718, 0.1308, 0.8569, 0.1308, 0.8569, 0.1159, 0.8718, 0.22, 0.8718, 0.2348, 0.8569, 0.2348, 0.8569, 0.22, 0.8718, 0.1011, 0.8718, 0.1159, 0.8569, 0.1159, 0.8569, 0.1011, 0.8718, 0.2051, 0.8718, 0.22, 0.8569, 0.22, 0.8569, 0.2051, 0.8495, 0.02676, 0.8569, 0.04162, 0.842, 0.04162, 0.8569, 0.1308, 0.8569, 0.1456, 0.842, 0.1456, 0.842, 0.1308, 0.8272, 0.2497, 0.8123, 0.2497, 0.8123, 0.2497, 0.8272, 0.2497, 0.8569, 0.1159, 0.8569, 0.1308, 0.842, 0.1308, 0.842, 0.1159, 0.8569, 0.22, 0.8569, 0.2348, 0.842, 0.2348, 0.842, 0.22, 0.8569, 0.1011, 0.8569, 0.1159, 0.842, 0.1159, 0.842, 0.1011, 0.8569, 0.2051, 0.8569, 0.22, 0.842, 0.22, 0.842, 0.2051, 0.8569, 0.0862, 0.8569, 0.1011, 0.842, 0.1011, 0.842, 0.0862, 0.8569, 0.1902, 0.8569, 0.2051, 0.842, 0.2051, 0.842, 0.1902, 0.8569, 0.07134, 0.8569, 0.0862, 0.842, 0.0862, 0.842, 0.07134, 0.8569, 0.1754, 0.8569, 0.1902, 0.842, 0.1902, 0.842, 0.1754, 0.8569, 0.05648, 0.8569, 0.07134, 0.842, 0.07134, 0.842, 0.05648, 0.8569, 0.1605, 0.8569, 0.1754, 0.842, 0.1754, 0.842, 0.1605, 0.8569, 0.04162, 0.8569, 0.05648, 0.842, 0.05648, 0.842, 0.04162, 0.8569, 0.1456, 0.8569, 0.1605, 0.842, 0.1605, 0.842, 0.1456, 0.8569, 0.2497, 0.8495, 0.2645, 0.842, 0.2497, 0.842, 0.07134, 0.842, 0.0862, 0.8272, 0.0862, 0.8272, 0.07134, 0.842, 0.1754, 0.842, 0.1902, 0.8272, 0.1902, 0.8272, 0.1754, 0.842, 0.05648, 0.842, 0.07134, 0.8272, 0.07134, 0.8272, 0.05648, 0.842, 0.1605, 0.842, 0.1754, 0.8272, 0.1754, 0.8272, 0.1605, 0.842, 0.04162, 0.842, 0.05648, 0.8272, 0.05648, 0.8272, 0.04162, 0.842, 0.1456, 0.842, 0.1605, 0.8272, 0.1605, 0.8272, 0.1456, 0.842, 0.2497, 0.8346, 0.2645, 0.8272, 0.2497, 0.8346, 0.02676, 0.842, 0.04162, 0.8272, 0.04162, 0.842, 0.1308, 0.842, 0.1456, 0.8272, 0.1456, 0.8272, 0.1308, 0.738, 0.2497, 0.7232, 0.2497, 0.7232, 0.2497, 0.738, 0.2497, 0.842, 0.1159, 0.842, 0.1308, 0.8272, 0.1308, 0.8272, 0.1159, 0.842, 0.22, 0.842, 0.2348, 0.8272, 0.2348, 0.8272, 0.22, 0.842, 0.1011, 0.842, 0.1159, 0.8272, 0.1159, 0.8272, 0.1011, 0.842, 0.2051, 0.842, 0.22, 0.8272, 0.22, 0.8272, 0.2051, 0.842, 0.0862, 0.842, 0.1011, 0.8272, 0.1011, 0.8272, 0.0862, 0.842, 0.1902, 0.842, 0.2051, 0.8272, 0.2051, 0.8272, 0.1902, 0.7826, 0.2497, 0.7677, 0.2497, 0.7677, 0.2497, 0.7826, 0.2497, 0.8272, 0.1159, 0.8272, 0.1308, 0.8123, 0.1308, 0.8123, 0.1159, 0.8272, 0.22, 0.8272, 0.2348, 0.8123, 0.2348, 0.8123, 0.22, 0.8272, 0.1011, 0.8272, 0.1159, 0.8123, 0.1159, 0.8123, 0.1011, 0.8272, 0.2051, 0.8272, 0.22, 0.8123, 0.22, 0.8123, 0.2051, 0.8272, 0.0862, 0.8272, 0.1011, 0.8123, 0.1011, 0.8123, 0.0862, 0.8272, 0.1902, 0.8272, 0.2051, 0.8123, 0.2051, 0.8123, 0.1902, 0.8272, 0.07134, 0.8272, 0.0862, 0.8123, 0.0862, 0.8123, 0.07134, 0.8272, 0.1754, 0.8272, 0.1902, 0.8123, 0.1902, 0.8123, 0.1754, 0.8272, 0.05648, 0.8272, 0.07134, 0.8123, 0.07134, 0.8123, 0.05648, 0.8272, 0.1605, 0.8272, 0.1754, 0.8123, 0.1754, 0.8123, 0.1605, 0.8272, 0.04162, 0.8272, 0.05648, 0.8123, 0.05648, 0.8123, 0.04162, 0.8272, 0.1456, 0.8272, 0.1605, 0.8123, 0.1605, 0.8123, 0.1456, 0.8272, 0.2497, 0.8198, 0.2645, 0.8123, 0.2497, 0.8198, 0.02676, 0.8272, 0.04162, 0.8123, 0.04162, 0.8272, 0.1308, 0.8272, 0.1456, 0.8123, 0.1456, 0.8123, 0.1308, 0.8123, 0.1754, 0.8123, 0.1902, 0.7975, 0.1902, 0.7975, 0.1754, 0.8123, 0.05648, 0.8123, 0.07134, 0.7975, 0.07134, 0.7975, 0.05648, 0.8123, 0.1605, 0.8123, 0.1754, 0.7975, 0.1754, 0.7975, 0.1605, 0.8123, 0.04162, 0.8123, 0.05648, 0.7975, 0.05648, 0.7975, 0.04162, 0.8123, 0.1456, 0.8123, 0.1605, 0.7975, 0.1605, 0.7975, 0.1456, 0.8123, 0.2497, 0.8049, 0.2645, 0.7975, 0.2497, 0.8049, 0.02676, 0.8123, 0.04162, 0.7975, 0.04162, 0.8123, 0.1308, 0.8123, 0.1456, 0.7975, 0.1456, 0.7975, 0.1308, 0.8123, 0.2348, 0.8272, 0.2348, 0.8272, 0.2348, 0.8123, 0.2348, 0.8123, 0.1159, 0.8123, 0.1308, 0.7975, 0.1308, 0.7975, 0.1159, 0.8123, 0.22, 0.8123, 0.2348, 0.7975, 0.2348, 0.7975, 0.22, 0.8123, 0.1011, 0.8123, 0.1159, 0.7975, 0.1159, 0.7975, 0.1011, 0.8123, 0.2051, 0.8123, 0.22, 0.7975, 0.22, 0.7975, 0.2051, 0.8123, 0.0862, 0.8123, 0.1011, 0.7975, 0.1011, 0.7975, 0.0862, 0.8123, 0.1902, 0.8123, 0.2051, 0.7975, 0.2051, 0.7975, 0.1902, 0.8123, 0.07134, 0.8123, 0.0862, 0.7975, 0.0862, 0.7975, 0.07134, 0.7975, 0.1159, 0.7975, 0.1308, 0.7826, 0.1308, 0.7826, 0.1159, 0.7975, 0.22, 0.7975, 0.2348, 0.7826, 0.2348, 0.7826, 0.22, 0.7975, 0.1011, 0.7975, 0.1159, 0.7826, 0.1159, 0.7826, 0.1011, 0.7975, 0.2051, 0.7975, 0.22, 0.7826, 0.22, 0.7826, 0.2051, 0.7975, 0.0862, 0.7975, 0.1011, 0.7826, 0.1011, 0.7826, 0.0862, 0.7975, 0.1902, 0.7975, 0.2051, 0.7826, 0.2051, 0.7826, 0.1902, 0.7975, 0.07134, 0.7975, 0.0862, 0.7826, 0.0862, 0.7826, 0.07134, 0.7975, 0.1754, 0.7975, 0.1902, 0.7826, 0.1902, 0.7826, 0.1754, 0.7975, 0.05648, 0.7975, 0.07134, 0.7826, 0.07134, 0.7826, 0.05648, 0.7975, 0.1605, 0.7975, 0.1754, 0.7826, 0.1754, 0.7826, 0.1605, 0.7975, 0.04162, 0.7975, 0.05648, 0.7826, 0.05648, 0.7826, 0.04162, 0.7975, 0.1456, 0.7975, 0.1605, 0.7826, 0.1605, 0.7826, 0.1456, 0.7975, 0.2497, 0.79, 0.2645, 0.7826, 0.2497, 0.79, 0.02676, 0.7975, 0.04162, 0.7826, 0.04162, 0.7975, 0.1308, 0.7975, 0.1456, 0.7826, 0.1456, 0.7826, 0.1308, 0.8569, 0.2497, 0.842, 0.2497, 0.842, 0.2497, 0.8569, 0.2497, 0.7826, 0.05648, 0.7826, 0.07134, 0.7677, 0.07134, 0.7677, 0.05648, 0.7826, 0.1605, 0.7826, 0.1754, 0.7677, 0.1754, 0.7677, 0.1605, 0.7826, 0.04162, 0.7826, 0.05648, 0.7677, 0.05648, 0.7677, 0.04162, 0.7826, 0.1456, 0.7826, 0.1605, 0.7677, 0.1605, 0.7677, 0.1456, 0.7826, 0.2497, 0.7752, 0.2645, 0.7677, 0.2497, 0.7752, 0.02676, 0.7826, 0.04162, 0.7677, 0.04162, 0.7826, 0.1308, 0.7826, 0.1456, 0.7677, 0.1456, 0.7677, 0.1308, 0.9164, 0.2348, 0.9312, 0.2348, 0.9312, 0.2348, 0.9164, 0.2348, 0.7826, 0.1159, 0.7826, 0.1308, 0.7677, 0.1308, 0.7677, 0.1159, 0.7826, 0.22, 0.7826, 0.2348, 0.7677, 0.2348, 0.7677, 0.22, 0.7826, 0.1011, 0.7826, 0.1159, 0.7677, 0.1159, 0.7677, 0.1011, 0.7826, 0.2051, 0.7826, 0.22, 0.7677, 0.22, 0.7677, 0.2051, 0.7826, 0.0862, 0.7826, 0.1011, 0.7677, 0.1011, 0.7677, 0.0862, 0.7826, 0.1902, 0.7826, 0.2051, 0.7677, 0.2051, 0.7677, 0.1902, 0.7826, 0.07134, 0.7826, 0.0862, 0.7677, 0.0862, 0.7677, 0.07134, 0.7826, 0.1754, 0.7826, 0.1902, 0.7677, 0.1902, 0.7677, 0.1754, 0.7677, 0.22, 0.7677, 0.2348, 0.7529, 0.2348, 0.7529, 0.22, 0.7677, 0.1011, 0.7677, 0.1159, 0.7529, 0.1159, 0.7529, 0.1011, 0.7677, 0.2051, 0.7677, 0.22, 0.7529, 0.22, 0.7529, 0.2051, 0.7677, 0.0862, 0.7677, 0.1011, 0.7529, 0.1011, 0.7529, 0.0862, 0.7677, 0.1902, 0.7677, 0.2051, 0.7529, 0.2051, 0.7529, 0.1902, 0.7677, 0.07134, 0.7677, 0.0862, 0.7529, 0.0862, 0.7529, 0.07134, 0.7677, 0.1754, 0.7677, 0.1902, 0.7529, 0.1902, 0.7529, 0.1754, 0.7677, 0.05648, 0.7677, 0.07134, 0.7529, 0.07134, 0.7529, 0.05648, 0.7677, 0.1605, 0.7677, 0.1754, 0.7529, 0.1754, 0.7529, 0.1605, 0.7677, 0.04162, 0.7677, 0.05648, 0.7529, 0.05648, 0.7529, 0.04162, 0.7677, 0.1456, 0.7677, 0.1605, 0.7529, 0.1605, 0.7529, 0.1456, 0.7677, 0.2497, 0.7603, 0.2645, 0.7529, 0.2497, 0.7603, 0.02676, 0.7677, 0.04162, 0.7529, 0.04162, 0.7677, 0.1308, 0.7677, 0.1456, 0.7529, 0.1456, 0.7529, 0.1308, 0.842, 0.2348, 0.8569, 0.2348, 0.8569, 0.2348, 0.842, 0.2348, 0.7677, 0.1159, 0.7677, 0.1308, 0.7529, 0.1308, 0.7529, 0.1159, 0.7529, 0.1605, 0.7529, 0.1754, 0.738, 0.1754, 0.738, 0.1605, 0.7529, 0.04162, 0.7529, 0.05648, 0.738, 0.05648, 0.738, 0.04162, 0.7529, 0.1456, 0.7529, 0.1605, 0.738, 0.1605, 0.738, 0.1456, 0.7529, 0.2497, 0.7455, 0.2645, 0.738, 0.2497, 0.7455, 0.02676, 0.7529, 0.04162, 0.738, 0.04162, 0.7529, 0.1308, 0.7529, 0.1456, 0.738, 0.1456, 0.738, 0.1308, 0.7529, 0.2348, 0.7677, 0.2348, 0.7677, 0.2348, 0.7529, 0.2348, 0.7529, 0.1159, 0.7529, 0.1308, 0.738, 0.1308, 0.738, 0.1159, 0.7529, 0.22, 0.7529, 0.2348, 0.738, 0.2348, 0.738, 0.22, 0.7529, 0.1011, 0.7529, 0.1159, 0.738, 0.1159, 0.738, 0.1011, 0.7529, 0.2051, 0.7529, 0.22, 0.738, 0.22, 0.738, 0.2051, 0.7529, 0.0862, 0.7529, 0.1011, 0.738, 0.1011, 0.738, 0.0862, 0.7529, 0.1902, 0.7529, 0.2051, 0.738, 0.2051, 0.738, 0.1902, 0.7529, 0.07134, 0.7529, 0.0862, 0.738, 0.0862, 0.738, 0.07134, 0.7529, 0.1754, 0.7529, 0.1902, 0.738, 0.1902, 0.738, 0.1754, 0.7529, 0.05648, 0.7529, 0.07134, 0.738, 0.07134, 0.738, 0.05648, 0.738, 0.1011, 0.738, 0.1159, 0.7232, 0.1159, 0.7232, 0.1011, 0.738, 0.2051, 0.738, 0.22, 0.7232, 0.22, 0.7232, 0.2051, 0.738, 0.0862, 0.738, 0.1011, 0.7232, 0.1011, 0.7232, 0.0862, 0.738, 0.1902, 0.738, 0.2051, 0.7232, 0.2051, 0.7232, 0.1902, 0.738, 0.07134, 0.738, 0.0862, 0.7232, 0.0862, 0.7232, 0.07134, 0.738, 0.1754, 0.738, 0.1902, 0.7232, 0.1902, 0.7232, 0.1754, 0.738, 0.05648, 0.738, 0.07134, 0.7232, 0.07134, 0.7232, 0.05648, 0.738, 0.1605, 0.738, 0.1754, 0.7232, 0.1754, 0.7232, 0.1605, 0.738, 0.04162, 0.738, 0.05648, 0.7232, 0.05648, 0.7232, 0.04162, 0.738, 0.1456, 0.738, 0.1605, 0.7232, 0.1605, 0.7232, 0.1456, 0.738, 0.2497, 0.7306, 0.2645, 0.7232, 0.2497, 0.7306, 0.02676, 0.738, 0.04162, 0.7232, 0.04162, 0.738, 0.1308, 0.738, 0.1456, 0.7232, 0.1456, 0.7232, 0.1308, 0.7975, 0.2348, 0.8123, 0.2348, 0.8123, 0.2348, 0.7975, 0.2348, 0.738, 0.1159, 0.738, 0.1308, 0.7232, 0.1308, 0.7232, 0.1159, 0.738, 0.22, 0.738, 0.2348, 0.7232, 0.2348, 0.7232, 0.22, 0.9609, 0.04162, 0.9609, 0.05648, 0.9461, 0.05648, 0.9461, 0.04162, 0.9609, 0.1456, 0.9609, 0.1605, 0.9461, 0.1605, 0.9461, 0.1456, 0.9609, 0.2497, 0.9535, 0.2645, 0.9461, 0.2497, 0.9535, 0.02676, 0.9609, 0.04162, 0.9461, 0.04162, 0.9609, 0.1308, 0.9609, 0.1456, 0.9461, 0.1456, 0.9461, 0.1308, 0.7677, 0.2497, 0.7529, 0.2497, 0.7529, 0.2497, 0.7677, 0.2497, 0.9609, 0.1159, 0.9609, 0.1308, 0.9461, 0.1308, 0.9461, 0.1159, 0.9609, 0.22, 0.9609, 0.2348, 0.9461, 0.2348, 0.9461, 0.22, 0.9609, 0.1011, 0.9609, 0.1159, 0.9461, 0.1159, 0.9461, 0.1011, 0.9609, 0.2051, 0.9609, 0.22, 0.9461, 0.22, 0.9461, 0.2051, 0.9609, 0.0862, 0.9609, 0.1011, 0.9461, 0.1011, 0.9461, 0.0862, 0.9609, 0.1902, 0.9609, 0.2051, 0.9461, 0.2051, 0.9461, 0.1902, 0.9609, 0.07134, 0.9609, 0.0862, 0.9461, 0.0862, 0.9461, 0.07134, 0.9609, 0.1754, 0.9609, 0.1902, 0.9461, 0.1902, 0.9461, 0.1754, 0.9609, 0.05648, 0.9609, 0.07134, 0.9461, 0.07134, 0.9461, 0.05648, 0.9609, 0.1605, 0.9609, 0.1754, 0.9461, 0.1754, 0.9461, 0.1605, 0.9461, 0.0862, 0.9461, 0.1011, 0.9312, 0.1011, 0.9312, 0.0862, 0.9461, 0.1902, 0.9461, 0.2051, 0.9312, 0.2051, 0.9312, 0.1902, 0.9461, 0.07134, 0.9461, 0.0862, 0.9312, 0.0862, 0.9312, 0.07134, 0.9461, 0.1754, 0.9461, 0.1902, 0.9312, 0.1902, 0.9312, 0.1754, 0.9461, 0.05648, 0.9461, 0.07134, 0.9312, 0.07134, 0.9312, 0.05648, 0.9461, 0.1605, 0.9461, 0.1754, 0.9312, 0.1754, 0.9312, 0.1605, 0.9461, 0.04162, 0.9461, 0.05648, 0.9312, 0.05648, 0.9312, 0.04162, 0.9461, 0.1456, 0.9461, 0.1605, 0.9312, 0.1605, 0.9312, 0.1456, 0.9461, 0.2497, 0.9386, 0.2645, 0.9312, 0.2497, 0.9386, 0.02676, 0.9461, 0.04162, 0.9312, 0.04162, 0.9461, 0.1308, 0.9461, 0.1456, 0.9312, 0.1456, 0.9312, 0.1308, 0.9461, 0.2348, 0.9609, 0.2348, 0.9609, 0.2348, 0.9461, 0.2348, 0.9461, 0.1159, 0.9461, 0.1308, 0.9312, 0.1308, 0.9312, 0.1159, 0.9461, 0.22, 0.9461, 0.2348, 0.9312, 0.2348, 0.9312, 0.22, 0.9461, 0.1011, 0.9461, 0.1159, 0.9312, 0.1159, 0.9312, 0.1011, 0.9461, 0.2051, 0.9461, 0.22, 0.9312, 0.22, 0.9312, 0.2051, 0.9312, 0.2497, 0.9238, 0.2645, 0.9164, 0.2497, 0.9238, 0.02676, 0.9312, 0.04162, 0.9164, 0.04162, 0.9312, 0.1308, 0.9312, 0.1456, 0.9164, 0.1456, 0.9164, 0.1308, 0.8718, 0.2348, 0.8866, 0.2348, 0.8866, 0.2348, 0.8718, 0.2348, 0.9312, 0.1159, 0.9312, 0.1308, 0.9164, 0.1308, 0.9164, 0.1159, 0.9312, 0.22, 0.9312, 0.2348, 0.9164, 0.2348, 0.9164, 0.22, 0.9312, 0.1011, 0.9312, 0.1159, 0.9164, 0.1159, 0.9164, 0.1011, 0.9312, 0.2051, 0.9312, 0.22, 0.9164, 0.22, 0.9164, 0.2051, 0.9312, 0.0862, 0.9312, 0.1011, 0.9164, 0.1011, 0.9164, 0.0862, 0.9312, 0.1902, 0.9312, 0.2051, 0.9164, 0.2051, 0.9164, 0.1902, 0.9312, 0.07134, 0.9312, 0.0862, 0.9164, 0.0862, 0.9164, 0.07134, 0.9312, 0.1754, 0.9312, 0.1902, 0.9164, 0.1902, 0.9164, 0.1754, 0.9312, 0.05648, 0.9312, 0.07134, 0.9164, 0.07134, 0.9164, 0.05648, 0.9312, 0.1605, 0.9312, 0.1754, 0.9164, 0.1754, 0.9164, 0.1605, 0.9312, 0.04162, 0.9312, 0.05648, 0.9164, 0.05648, 0.9164, 0.04162, 0.9312, 0.1456, 0.9312, 0.1605, 0.9164, 0.1605, 0.9164, 0.1456, 0.9164, 0.1902, 0.9164, 0.2051, 0.9015, 0.2051, 0.9015, 0.1902, 0.9164, 0.07134, 0.9164, 0.0862, 0.9015, 0.0862, 0.9015, 0.07134, 0.9164, 0.1754, 0.9164, 0.1902, 0.9015, 0.1902, 0.9015, 0.1754, 0.9164, 0.05648, 0.9164, 0.07134, 0.9015, 0.07134, 0.9015, 0.05648, 0.9164, 0.1605, 0.9164, 0.1754, 0.9015, 0.1754, 0.9015, 0.1605, 0.9164, 0.04162, 0.9164, 0.05648, 0.9015, 0.05648, 0.9015, 0.04162, 0.9164, 0.1456, 0.9164, 0.1605, 0.9015, 0.1605, 0.9015, 0.1456, 0.9164, 0.2497, 0.9089, 0.2645, 0.9015, 0.2497, 0.9089, 0.02676, 0.9164, 0.04162, 0.9015, 0.04162, 0.9164, 0.1308, 0.9164, 0.1456, 0.9015, 0.1456, 0.9015, 0.1308, 0.8123, 0.2497, 0.7975, 0.2497, 0.7975, 0.2497, 0.8123, 0.2497, 0.9164, 0.1159, 0.9164, 0.1308, 0.9015, 0.1308, 0.9015, 0.1159, 0.9164, 0.22, 0.9164, 0.2348, 0.9015, 0.2348, 0.9015, 0.22, 0.9164, 0.1011, 0.9164, 0.1159, 0.9015, 0.1159, 0.9015, 0.1011, 0.9164, 0.2051, 0.9164, 0.22, 0.9015, 0.22, 0.9015, 0.2051, 0.9164, 0.0862, 0.9164, 0.1011, 0.9015, 0.1011, 0.9015, 0.0862, 0.9015, 0.2348, 0.9015, 0.2497, 0.8866, 0.2497, 0.8866, 0.2348, 0.8866, 0.2348, 0.8866, 0.2497, 0.8718, 0.2497, 0.8718, 0.2348, 0.8718, 0.2348, 0.8718, 0.2497, 0.8569, 0.2497, 0.8569, 0.2348, 0.8569, 0.2348, 0.8569, 0.2497, 0.842, 0.2497, 0.842, 0.2348, 0.842, 0.2348, 0.842, 0.2497, 0.8272, 0.2497, 0.8272, 0.2348, 0.8272, 0.2348, 0.8272, 0.2497, 0.8123, 0.2497, 0.8123, 0.2348, 0.8123, 0.2348, 0.8123, 0.2497, 0.7975, 0.2497, 0.7975, 0.2348, 0.7975, 0.2348, 0.7975, 0.2497, 0.7826, 0.2497, 0.7826, 0.2348, 0.7826, 0.2348, 0.7826, 0.2497, 0.7677, 0.2497, 0.7677, 0.2348, 0.7677, 0.2348, 0.7677, 0.2497, 0.7529, 0.2497, 0.7529, 0.2348, 0.7529, 0.2348, 0.7529, 0.2497, 0.738, 0.2497, 0.738, 0.2348, 0.738, 0.2348, 0.738, 0.2497, 0.7232, 0.2497, 0.7232, 0.2348, 0.9609, 0.2348, 0.9609, 0.2497, 0.9461, 0.2497, 0.9461, 0.2348, 0.9461, 0.2348, 0.9461, 0.2497, 0.9312, 0.2497, 0.9312, 0.2348, 0.9312, 0.2348, 0.9312, 0.2497, 0.9164, 0.2497, 0.9164, 0.2348, 0.9164, 0.2348, 0.9164, 0.2497, 0.9015, 0.2497, 0.9015, 0.2348, 0.7232, 0.2348, 0.738, 0.2348, 0.738, 0.2348, 0.7232, 0.2348, 0.9461, 0.2497, 0.9312, 0.2497, 0.9312, 0.2497, 0.9461, 0.2497, 0.8866, 0.2348, 0.9015, 0.2348, 0.9015, 0.2348, 0.8866, 0.2348, 0.8718, 0.2497, 0.8569, 0.2497, 0.8569, 0.2497, 0.8718, 0.2497, 0.7529, 0.2497, 0.738, 0.2497, 0.738, 0.2497, 0.7529, 0.2497, 0.9312, 0.2348, 0.9461, 0.2348, 0.9461, 0.2348, 0.9312, 0.2348, 0.8569, 0.2348, 0.8718, 0.2348, 0.8718, 0.2348, 0.8569, 0.2348, 0.842, 0.2497, 0.8272, 0.2497, 0.8272, 0.2497, 0.842, 0.2497, 0.7975, 0.2497, 0.7826, 0.2497, 0.7826, 0.2497, 0.7975, 0.2497, 0.738, 0.2348, 0.7529, 0.2348, 0.7529, 0.2348, 0.738, 0.2348, 0.8866, 0.2497, 0.8718, 0.2497, 0.8718, 0.2497, 0.8866, 0.2497, 0.8272, 0.2348, 0.842, 0.2348, 0.842, 0.2348, 0.8272, 0.2348, 0.9609, 0.2497, 0.9461, 0.2497, 0.9461, 0.2497, 0.9609, 0.2497, 0.9312, 0.2497, 0.9164, 0.2497, 0.9164, 0.2497, 0.9312, 0.2497, 0.7826, 0.2348, 0.7975, 0.2348, 0.7975, 0.2348, 0.7826, 0.2348, 0.9015, 0.2497, 0.8866, 0.2497, 0.8866, 0.2497, 0.9015, 0.2497])
me_sphere.materials.append(mat_m_material)
me_sphere.use_remesh_fix_poles = True
me_sphere.use_remesh_preserve_attributes = False
me_sphere.update()
arm_armature = bpy.data.armatures.new('Armature')  # bones are not reproduced

# ---- objects
ob_light = bpy.data.objects.new('Light', light_light)
ob_camera = bpy.data.objects.new('Camera', cam_camera)
ob_sk_sm_slimerbody = bpy.data.objects.new('SK_SM_SlimerBody', me_cube)
ob_sk_sm_slimereye = bpy.data.objects.new('SK_SM_SlimerEye', me_sphere)
ob_slimerarmature = bpy.data.objects.new('SlimerArmature', arm_armature)

# ---- transforms, parenting, visibility, modifiers, constraints
ob_light.location = (4.076, 1.005, 5.904)
ob_light.rotation_euler = (0.6503, 0.05522, 1.866)
ob_light.lock_rotations_4d = False
ob_light.empty_display_type = 'ARROWS'
ob_light.color = (0.0, 0.0, 0.0, 0.0)
ob_light.lineart.crease_threshold = 0.0
ob_camera.location = (2.975, -2.246, 1.895)
ob_camera.rotation_euler = (1.109, 0.0, 0.8149)
ob_camera.lock_rotations_4d = False
ob_camera.empty_display_type = 'ARROWS'
ob_camera.color = (0.0, 0.0, 0.0, 0.0)
ob_camera.display_type = 'WIRE'
ob_camera.lineart.crease_threshold = 0.0
ob_sk_sm_slimerbody.parent = ob_slimerarmature
ob_sk_sm_slimerbody.location = (0.0, 0.0, -0.005622)
ob_sk_sm_slimerbody.lock_rotations_4d = False
ob_sk_sm_slimerbody.empty_display_type = 'ARROWS'
ob_sk_sm_slimerbody.lineart.crease_threshold = 0.0
_vg = ob_sk_sm_slimerbody.vertex_groups.new(name='Bone')
for _i, _w in zip([0, 1, 2, 3, 4, 5, 6, 7, 9, 10, 11, 12, 13, 14, 15, 16, 17, 18, 19, 20, 21, 22, 23, 24, 25, 28, 29, 30, 31, 36, 37, 38, 39, 40, 41, 42, 43, 44, 45, 46, 47, 48, 49, 50, 51, 53, 54, 55, 56, 57, 58, 59, 60, 61, 62, 63, 64, 65, 66, 67, 68, 69, 70, 71, 72, 73, 74, 75, 76, 77, 78, 79, 80, 81, 82, 83, 84, 85, 86, 87, 88, 89, 90, 91, 92, 93, 94, 95, 96, 97, 99, 100, 101, 102, 104, 109, 110, 111, 112, 113, 114, 115, 116, 117, 118, 119, 120, 121, 122, 123, 124, 127, 128, 129, 130, 131, 132, 133, 134, 135, 136, 137, 138, 139, 140, 142, 143, 144, 145, 146, 147, 148, 149, 150, 151, 153, 154, 155, 156, 157, 158, 159, 160, 161, 162, 163, 164, 166, 167, 168, 169, 170, 171, 172, 175, 176, 177, 178, 185, 186, 187, 188, 189, 190, 191, 192, 193, 194, 195, 196, 197, 198, 199, 200, 203, 204, 205, 206, 207, 208, 209, 210, 211, 212, 213, 214, 215, 216, 217, 218, 220, 221, 222, 223, 224, 225, 226, 227, 228, 229, 230, 231, 232, 233, 234, 235, 236, 237, 238, 239, 240, 241, 242, 243, 244, 245, 246, 247, 248, 249, 251, 252, 253, 254, 255, 256, 257, 258, 260, 261, 262, 263, 265, 272, 273, 274, 275, 276, 277, 278, 279, 280, 281, 282, 283, 284, 285, 286, 287, 292, 293, 294, 295, 296, 297, 298, 299, 300, 301, 302, 303, 304, 305], [0.02236, 0.6323, 0.109, 0.2868, 0.6108, 0.5977, 0.5872, 0.0007077, 0.5884, 0.5688, 0.2767, 0.1887, 0.0868, 0.09663, 0.04389, 0.02857, 0.6243, 0.6187, 0.5606, 0.594, 0.2081, 0.218, 0.1492, 0.1505, 0.007331, 0.5561, 0.5233, 0.5105, 0.5486, 0.1783, 0.08942, 0.2322, 0.07491, 0.2255, 0.2488, 0.128, 0.1281, 0.1973, 0.2015, 0.165, 0.17, 0.09773, 0.1727, 0.1763, 0.1017, 0.5104, 0.482, 0.4206, 0.3668, 0.4659, 0.6357, 0.614, 0.6171, 0.6278, 0.6318, 0.03029, 0.6326, 0.632, 0.03248, 0.1129, 0.2883, 0.6113, 0.1064, 0.2295, 0.5541, 0.5981, 0.5875, 0.01461, 0.01191, 0.01003, 0.5525, 0.7317, 0.5892, 0.5698, 0.2794, 0.1931, 0.09511, 0.1056, 0.04582, 0.03338, 0.6246, 0.6188, 0.5608, 0.5945, 0.2089, 0.219, 0.1502, 0.152, 0.009515, 0.001527, 0.5563, 0.5234, 0.5108, 0.5487, 0.001477, 0.1817, 0.09977, 0.2357, 0.08621, 0.2261, 0.2498, 0.1289, 0.13, 0.1982, 0.2025, 0.1661, 0.1712, 0.1066, 0.1746, 0.1804, 0.1084, 0.5113, 0.3554, 0.4834, 0.4223, 0.3672, 0.4665, 0.6361, 0.6343, 0.6145, 0.6177, 0.628, 0.6321, 0.02236, 0.6323, 0.5354, 0.109, 0.2868, 0.6108, 0.05753, 0.2084, 0.5508, 0.5977, 0.5872, 0.0007077, 0.5884, 0.5688, 0.2767, 0.1887, 0.0868, 0.09663, 0.04389, 0.02857, 0.6243, 0.6187, 0.5222, 0.7259, 0.5606, 0.594, 0.2081, 0.218, 0.1492, 0.1505, 0.007331, 0.5561, 0.5233, 0.5105, 0.5486, 0.1783, 0.08942, 0.2322, 0.07491, 0.2255, 0.2488, 0.128, 0.1281, 0.1973, 0.2015, 0.165, 0.17, 0.09773, 0.1727, 0.1763, 0.1017, 0.5104, 0.3631, 0.482, 0.4206, 0.3668, 0.4659, 0.6357, 0.5978, 0.614, 0.6171, 0.6278, 0.6318, 0.03029, 0.6326, 0.632, 0.03248, 0.5359, 1.0, 0.1129, 0.2883, 0.6113, 0.1064, 0.2295, 0.5541, 0.07116, 0.2109, 0.5518, 0.5981, 0.5875, 0.01461, 0.01191, 0.01003, 0.5525, 0.7317, 0.5892, 0.5698, 0.2794, 0.1931, 0.09511, 0.1056, 0.04582, 0.03338, 0.6246, 0.6188, 0.5224, 0.726, 0.5608, 0.5945, 0.2089, 0.219, 0.1502, 0.152, 0.009515, 0.001527, 0.5563, 0.5234, 0.5108, 0.5487, 0.001477, 0.1817, 0.09977, 0.2357, 0.08621, 0.2261, 0.2498, 0.1289, 0.13, 0.1982, 0.2025, 0.1661, 0.1712, 0.1066, 0.1746, 0.1804, 0.1084, 0.5113, 0.3554, 0.3647, 0.4834, 0.4223, 0.3672, 0.4665, 0.6361, 0.6343, 0.5984, 0.6145, 0.6177, 0.628, 0.6321]): _vg.add([_i], _w, 'REPLACE')
_vg = ob_sk_sm_slimerbody.vertex_groups.new(name='Bone.001')
for _i, _w in zip([0, 1, 2, 3, 4, 5, 6, 7, 8, 9, 10, 11, 12, 13, 14, 15, 16, 17, 18, 19, 20, 21, 22, 23, 24, 25, 26, 27, 28, 29, 30, 31, 32, 33, 34, 35, 36, 37, 38, 39, 40, 41, 42, 43, 44, 45, 46, 47, 48, 49, 50, 51, 52, 53, 54, 55, 56, 57, 58, 59, 60, 61, 62, 63, 64, 65, 66, 67, 68, 69, 70, 71, 72, 73, 74, 75, 76, 77, 78, 79, 80, 81, 82, 83, 84, 85, 86, 87, 88, 89, 90, 91, 92, 93, 94, 95, 96, 97, 98, 99, 100, 101, 102, 103, 104, 105, 106, 107, 108, 109, 110, 111, 112, 113, 114, 115, 116, 117, 118, 119, 120, 121, 122, 123, 124, 125, 126, 127, 128, 129, 130, 131, 132, 133, 134, 135, 136, 137, 138, 139, 140, 142, 143, 144, 145, 146, 147, 148, 149, 150, 151, 152, 153, 154, 155, 156, 157, 158, 159, 160, 161, 162, 163, 164, 166, 167, 168, 169, 170, 171, 172, 173, 174, 175, 176, 177, 178, 181, 182, 183, 184, 185, 186, 187, 188, 189, 190, 191, 192, 193, 194, 195, 196, 197, 198, 199, 200, 202, 203, 204, 205, 206, 207, 208, 209, 210, 211, 212, 213, 214, 215, 216, 217, 218, 219, 220, 221, 222, 223, 224, 225, 226, 227, 228, 229, 230, 231, 232, 233, 234, 235, 236, 237, 238, 239, 240, 241, 242, 243, 244, 245, 246, 247, 248, 249, 251, 252, 253, 254, 255, 256, 257, 258, 259, 260, 261, 262, 263, 264, 265, 268, 269, 270, 271, 272, 273, 274, 275, 276, 277, 278, 279, 280, 281, 282, 283, 284, 285, 286, 287, 288, 289, 291, 292, 293, 294, 295, 296, 297, 298, 299, 300, 301, 302, 303, 304, 305], [0.08623, 0.001455, 0.185, 0.3853, 0.1256, 0.0006746, 0.0003646, 0.0575, 0.02101, 0.2071, 0.2129, 0.3647, 0.2803, 0.1354, 0.1473, 0.1795, 0.1134, 0.01031, 0.002413, 0.3117, 0.1989, 0.3996, 0.3797, 0.3291, 0.302, 0.1515, 0.08181, 0.04712, 0.000571, 1.526e-07, 0.008859, 3.489e-08, 0.1426, 0.09283, 0.131, 0.04574, 0.2725, 0.1365, 0.3397, 0.1161, 0.4379, 0.3993, 0.3117, 0.2565, 0.3747, 0.3754, 0.3332, 0.3236, 0.149, 0.2627, 0.2634, 0.1548, 0.1596, 0.301, 0.307, 0.339, 0.43, 0.3314, 0.01777, 4.274e-05, 0.0112, 0.1457, 0.003905, 0.09318, 0.05471, 0.01955, 0.2728, 0.1915, 0.3878, 0.2714, 0.4401, 0.5135, 0.3286, 0.000446, 0.002143, 0.07033, 0.06168, 0.2192, 1.703e-05, 6.64e-06, 0.2771, 0.2836, 0.3691, 0.2874, 0.1491, 0.1619, 0.1809, 0.1173, 0.06126, 0.0001061, 0.312, 0.2801, 0.4009, 0.3813, 0.3307, 0.3044, 0.1521, 0.08699, 0.05523, 0.000555, 0.01898, 0.00013, 0.002184, 0.2539, 0.2205, 0.1425, 0.09525, 0.1278, 0.05168, 0.2782, 0.1532, 0.3454, 0.1345, 0.4388, 0.4009, 0.3131, 0.2596, 0.3762, 0.3769, 0.3349, 0.3255, 0.1634, 0.266, 0.2702, 0.1659, 0.3704, 0.1452, 0.3025, 0.4728, 0.3093, 0.3475, 0.4306, 0.3325, 0.1712, 0.2352, 0.003549, 0.0576, 0.1712, 0.142, 0.08623, 0.01229, 4.483e-06, 0.185, 0.3853, 0.255, 0.08801, 0.3243, 0.2712, 0.0005853, 0.002265, 0.0575, 0.02101, 0.1981, 0.2668, 0.3647, 0.2803, 0.1354, 0.1473, 0.1795, 0.1134, 0.008079, 4.24e-07, 0.002725, 3.75e-05, 0.3117, 0.2793, 0.3996, 0.3797, 0.3291, 0.302, 0.1515, 0.08181, 0.04712, 0.0004858, 0.004054, 0.0002678, 0.0, 0.1426, 0.09283, 0.131, 0.04574, 0.2725, 0.1365, 0.3397, 0.1161, 0.4379, 0.3993, 0.3117, 0.2565, 0.3747, 0.3754, 0.3332, 0.3236, 0.149, 0.2627, 0.2634, 0.1548, 0.1596, 0.301, 0.3561, 0.307, 0.3446, 0.43, 0.3314, 0.0005226, 0.01282, 0.001576, 0.02101, 0.1017, 0.0725, 0.09318, 0.1348, 0.0005424, 0.2728, 0.008591, 7.031e-05, 0.0, 0.1915, 0.3878, 0.2714, 0.4401, 0.5135, 0.3286, 0.1097, 0.3285, 0.2951, 0.0771, 0.01299, 0.07033, 0.06168, 0.2192, 0.0005213, 0.0002055, 0.2771, 0.2836, 0.3691, 0.2874, 0.1491, 0.1619, 0.1809, 0.1173, 0.001164, 0.0002602, 0.007146, 5.128e-07, 0.312, 0.2801, 0.4009, 0.3813, 0.3307, 0.3044, 0.1521, 0.08699, 0.05523, 0.0, 2.173e-06, 1.315e-05, 0.007128, 0.2539, 0.2205, 0.1425, 0.09525, 0.1278, 0.05168, 0.2782, 0.1532, 0.3454, 0.1345, 0.4388, 0.4009, 0.3131, 0.2596, 0.3762, 0.3769, 0.3349, 0.3255, 0.1634, 0.266, 0.2702, 0.1659, 0.3704, 1.0, 0.1452, 0.3025, 0.4728, 0.3791, 0.3093, 0.3475, 0.4306, 0.3325, 0.0001941, 0.2183, 0.07616, 0.08148, 0.1946, 0.2556, 0.2397]): _vg.add([_i], _w, 'REPLACE')
_vg = ob_sk_sm_slimerbody.vertex_groups.new(name='Bone.002')
for _i, _w in zip([0, 1, 2, 3, 4, 5, 6, 7, 8, 9, 10, 11, 12, 13, 14, 15, 16, 17, 18, 19, 20, 21, 22, 23, 24, 25, 26, 27, 28, 29, 30, 32, 33, 34, 35, 36, 37, 38, 39, 40, 41, 42, 43, 44, 45, 46, 47, 48, 49, 50, 51, 52, 53, 54, 55, 56, 57, 58, 59, 60, 61, 62, 63, 65, 66, 67, 68, 70, 71, 72, 75, 76, 77, 86, 87, 90, 92, 93, 94, 95, 96, 97, 98, 103, 104, 105, 106, 107, 108, 113, 114, 115, 116, 117, 118, 119, 120, 125, 126, 128, 131, 132, 134, 137, 139, 140, 141, 142, 143, 144, 145, 146, 147, 148, 149, 150, 151, 152, 153, 154, 155, 156, 157, 158, 159, 160, 161, 162, 163, 165, 166, 167, 168, 169, 170, 171, 172, 173, 174, 175, 176, 177, 179, 180, 181, 182, 183, 184, 185, 186, 187, 188, 189, 190, 191, 192, 193, 194, 195, 196, 197, 198, 199, 200, 201, 202, 203, 204, 205, 206, 207, 208, 209, 210, 211, 212, 213, 214, 215, 217, 218, 222, 223, 225, 226, 227, 233, 234, 235, 244, 245, 251, 253, 254, 255, 256, 257, 258, 259, 264, 265, 268, 269, 270, 271, 276, 277, 278, 279, 280, 281, 282, 283, 288, 291, 293, 297, 298, 300, 304], [0.8257, 0.06169, 0.6658, 0.2953, 0.1012, 0.06574, 0.06613, 0.8855, 0.9317, 0.1219, 0.1408, 0.3399, 0.5214, 0.7571, 0.7462, 0.6098, 0.7634, 0.06225, 0.04723, 0.08916, 0.1026, 0.3179, 0.3398, 0.4294, 0.4745, 0.6431, 0.8251, 0.8972, 0.05207, 0.01428, 0.0311, 0.6683, 0.7962, 0.7174, 0.8971, 0.5407, 0.7661, 0.4175, 0.7976, 0.2609, 0.298, 0.4512, 0.5474, 0.3562, 0.3551, 0.4193, 0.43, 0.7449, 0.556, 0.5512, 0.734, 0.6965, 0.165, 0.1949, 0.2256, 0.1489, 0.1674, 0.07142, 0.08376, 0.09243, 0.06201, 0.07336, 0.05374, 0.009699, 0.3431, 0.03304, 0.01658, 0.2272, 0.129, 0.05896, 0.02174, 0.0004694, 0.3747, 0.1637, 0.08461, 0.02803, 0.07491, 0.06307, 0.09301, 0.07362, 0.175, 0.07126, 0.0354, 0.3637, 0.3758, 0.1633, 0.09188, 0.134, 0.03966, 0.07635, 0.0544, 0.1096, 0.06878, 0.07236, 0.06859, 0.0831, 0.07704, 0.3058, 0.1204, 0.08628, 0.05482, 0.0215, 0.03333, 0.005388, 0.8257, 0.06169, 0.9655, 0.06432, 0.6658, 0.2953, 0.1012, 0.848, 0.4591, 0.149, 0.06574, 0.06613, 0.8855, 0.9317, 0.1219, 0.1408, 0.3399, 0.5214, 0.7571, 0.7462, 0.6098, 0.7634, 0.06225, 0.04723, 0.02122, 0.9574, 0.08916, 0.1026, 0.3179, 0.3398, 0.4294, 0.4745, 0.6431, 0.8251, 0.8972, 0.05207, 0.01428, 0.0311, 0.9556, 0.962, 0.6683, 0.7962, 0.7174, 0.8971, 0.5407, 0.7661, 0.4175, 0.7976, 0.2609, 0.298, 0.4512, 0.5474, 0.3562, 0.3551, 0.4193, 0.43, 0.7449, 0.556, 0.5512, 0.734, 0.9945, 0.6965, 0.165, 0.2529, 0.1949, 0.2256, 0.1489, 0.1674, 0.07142, 0.09496, 0.08376, 0.09243, 0.06201, 0.07336, 0.05374, 0.009699, 0.3431, 0.03304, 0.01658, 0.2272, 0.129, 0.05896, 0.02174, 0.0004694, 0.3747, 0.1637, 0.08461, 0.02803, 0.07491, 0.06307, 0.09301, 0.07362, 0.175, 0.07126, 0.0354, 0.3637, 0.3758, 0.1633, 0.09188, 0.134, 0.03966, 0.07635, 0.0544, 0.1096, 0.06878, 0.07236, 0.06859, 0.0831, 0.07704, 0.3058, 0.1204, 0.08628, 0.05482, 0.0215, 0.03333, 0.005388]): _vg.add([_i], _w, 'REPLACE')
_vg = ob_sk_sm_slimerbody.vertex_groups.new(name='Bone.003')
for _i, _w in zip([0, 2, 3, 7, 15, 16, 19, 21, 22, 23, 24, 25, 26, 27, 32, 33, 34, 35, 40, 41, 42, 43, 44, 45, 46, 47, 52, 56, 57, 61, 63, 64, 65, 66, 67, 68, 69, 70, 71, 72, 73, 74, 75, 76, 77, 80, 81, 82, 83, 84, 85, 86, 87, 88, 89, 90, 91, 92, 93, 94, 95, 96, 97, 98, 99, 100, 101, 103, 104, 105, 106, 107, 108, 109, 110, 111, 112, 113, 114, 115, 116, 117, 118, 119, 120, 121, 122, 123, 124, 125, 126, 127, 128, 129, 130, 131, 132, 133, 134, 135, 136, 137, 138, 139, 143, 144, 151, 159, 160, 166, 168, 169, 170, 171, 172, 173, 174, 181, 182, 183, 184, 189, 190, 191, 192, 193, 194, 195, 196, 202, 207, 208, 213, 215, 216, 217, 218, 219, 220, 222, 223, 224, 225, 226, 227, 228, 229, 230, 231, 232, 233, 234, 235, 238, 239, 240, 241, 242, 243, 244, 245, 246, 247, 248, 250, 251, 252, 253, 254, 255, 256, 257, 258, 259, 260, 261, 262, 264, 265, 266, 267, 268, 269, 270, 271, 272, 273, 274, 275, 276, 277, 278, 279, 280, 281, 282, 283, 284, 285, 286, 287, 288, 290, 291, 292, 293, 294, 295, 296, 297, 298, 299, 300, 301, 302, 303, 304, 305], [0.04988, 0.02845, 0.01425, 0.0107, 0.1594, 0.08101, 0.02651, 0.07331, 0.06158, 0.09096, 0.07169, 0.169, 0.06705, 0.0276, 0.1575, 0.08768, 0.1296, 0.03363, 0.07483, 0.05307, 0.1073, 0.06674, 0.07074, 0.06701, 0.08119, 0.07518, 0.1234, 0.05376, 0.01975, 0.004264, 0.8063, 0.06044, 0.008551, 0.3371, 0.6515, 0.2895, 0.09911, 0.2237, 0.127, 0.05795, 0.06424, 0.06472, 0.8558, 0.8778, 0.3622, 0.1191, 0.1374, 0.331, 0.5077, 0.7304, 0.7187, 0.5985, 0.7478, 0.06099, 0.04535, 0.08766, 0.1007, 0.3137, 0.335, 0.4237, 0.4675, 0.6203, 0.8011, 0.8749, 0.05098, 0.01296, 0.0293, 0.3455, 0.3616, 0.6402, 0.7692, 0.6708, 0.8786, 0.5296, 0.7356, 0.4064, 0.7632, 0.2573, 0.2935, 0.4456, 0.5389, 0.3515, 0.3502, 0.4136, 0.4239, 0.7183, 0.5488, 0.5379, 0.7129, 0.2787, 0.5687, 0.1617, 0.08487, 0.1902, 0.22, 0.1466, 0.1645, 0.06996, 0.03182, 0.08191, 0.09027, 0.06088, 0.07192, 0.04988, 0.02845, 0.01425, 0.0107, 0.1594, 0.08101, 0.02651, 0.07331, 0.06158, 0.09096, 0.07169, 0.169, 0.06705, 0.0276, 0.1575, 0.08768, 0.1296, 0.03363, 0.07483, 0.05307, 0.1073, 0.06674, 0.07074, 0.06701, 0.08119, 0.07518, 0.1234, 0.05376, 0.01975, 0.004264, 0.8063, 0.06044, 0.008551, 0.3371, 0.9433, 0.06286, 0.6515, 0.2895, 0.09911, 0.2237, 0.127, 0.05795, 0.8089, 0.4506, 0.1456, 0.06424, 0.06472, 0.8558, 0.8778, 0.3622, 0.1191, 0.1374, 0.331, 0.5077, 0.7304, 0.7187, 0.5985, 0.7478, 0.06099, 0.04535, 0.01963, 0.9466, 0.08766, 0.1007, 0.3137, 0.335, 0.4237, 0.4675, 0.6203, 0.8011, 0.8749, 0.05098, 0.01296, 0.0293, 0.3455, 0.3616, 0.9513, 0.9543, 0.6402, 0.7692, 0.6708, 0.8786, 0.5296, 0.7356, 0.4064, 0.7632, 0.2573, 0.2935, 0.4456, 0.5389, 0.3515, 0.3502, 0.4136, 0.4239, 0.7183, 0.5488, 0.5379, 0.7129, 0.2787, 0.9937, 0.5687, 0.1617, 0.08487, 0.2476, 0.1902, 0.22, 0.1466, 0.1645, 0.06996, 0.03182, 0.0928, 0.08191, 0.09027, 0.06088, 0.07192]): _vg.add([_i], _w, 'REPLACE')
_vg = ob_sk_sm_slimerbody.vertex_groups.new(name='Bone.004')
_m = ob_sk_sm_slimerbody.modifiers.new('Armature', 'ARMATURE')
_m.object = ob_slimerarmature
_m = ob_sk_sm_slimerbody.modifiers.new('Auto Smooth', 'NODES')
_m.node_group = ng_auto_smooth
_gi = [s.identifier for s in ng_auto_smooth.interface.items_tree if s.item_type == 'SOCKET' and s.in_out == 'INPUT']
_m[_gi[1]] = 0.7854  # Angle
ob_sk_sm_slimereye.parent = ob_slimerarmature
ob_sk_sm_slimereye.location = (-0.2765, 0.0, 0.5106)
_vg = ob_sk_sm_slimereye.vertex_groups.new(name='Bone.004')
for _i, _w in zip([0, 1, 2, 3, 4, 5, 6, 7, 8, 9, 10, 11, 12, 13, 14, 15, 16, 17, 18, 19, 20, 21, 22, 23, 24, 25, 26, 27, 28, 29, 30, 31, 32, 33, 34, 35, 36, 37, 38, 39, 40, 41, 42, 43, 44, 45, 46, 47, 48, 49, 50, 51, 52, 53, 54, 55, 56, 57, 58, 59, 60, 61, 62, 63, 64, 65, 66, 67, 68, 69, 70, 71, 72, 73, 74, 75, 76, 77, 78, 79, 80, 81, 82, 83, 84, 85, 86, 87, 88, 89, 90, 91, 92, 93, 94, 95, 96, 97, 98, 99, 100, 101, 102, 103, 104, 105, 106, 107, 108, 109, 110, 111, 112, 113, 114, 115, 116, 117, 118, 119, 120, 121, 122, 123, 124, 125, 126, 127, 128, 129, 130, 131, 132, 133, 134, 135, 136, 137, 138, 139, 140, 141, 142, 143, 144, 145, 146, 147, 148, 149, 150, 151, 152, 153, 154, 155, 156, 157, 158, 159, 160, 161, 162, 163, 164, 165, 166, 167, 168, 169, 170, 171, 172, 173, 174, 175, 176, 177, 178, 179, 180, 181, 182, 183, 184, 185, 186, 187, 188, 189, 190, 191, 192, 193, 194, 195, 196, 197, 198, 199, 200, 201, 202, 203, 204, 205, 206, 207, 208, 209, 210, 211, 212, 213, 214, 215, 216, 217, 218, 219, 220, 221, 222, 223, 224, 225, 226, 227, 228, 229, 230, 231, 232, 233, 234, 235, 236, 237, 238, 239, 240, 241, 242, 243, 244, 245, 246, 247, 248, 249, 250, 251, 252, 253, 254, 255, 256, 257, 258, 259, 260, 261, 262, 263, 264, 265, 266, 267, 268, 269, 270, 271, 272, 273], [0.9992, 0.9993, 0.9982, 0.999, 1.0, 1.0, 1.0, 1.0, 1.0, 0.9988, 0.9999, 0.9999, 0.9988, 0.993, 0.9875, 0.9956, 0.9995, 1.0, 1.0, 1.0, 1.0, 1.0, 1.0, 1.0, 0.9996, 0.9989, 0.9989, 0.9999, 0.9985, 0.9995, 1.0, 1.0, 0.9997, 0.9996, 0.9997, 0.9999, 0.9999, 1.0, 1.0, 0.9997, 0.9872, 0.9835, 0.9951, 0.9983, 0.9988, 0.9976, 0.9968, 0.9982, 0.9991, 0.9996, 0.9998, 0.9999, 0.9999, 1.0, 0.999, 0.9832, 0.9708, 0.98, 0.9872, 0.9923, 0.9957, 0.9977, 0.9988, 0.9994, 0.9997, 0.9998, 0.9999, 0.9999, 1.0, 0.9972, 0.9805, 0.9776, 0.9856, 0.9915, 0.9953, 0.9975, 0.9987, 0.9993, 0.9996, 0.9998, 0.9999, 0.9999, 0.9999, 1.0, 0.9946, 0.9786, 0.982, 0.9892, 0.994, 0.9968, 0.9983, 0.9991, 0.9995, 0.9997, 0.9998, 0.9999, 0.9999, 0.9999, 1.0, 0.9911, 0.9777, 0.9838, 0.9904, 0.9947, 0.9971, 0.9985, 0.9992, 0.9995, 0.9997, 0.9998, 0.9999, 0.9999, 0.9999, 1.0, 0.9871, 0.9764, 0.9835, 0.9899, 0.9942, 0.9967, 0.9982, 0.999, 0.9995, 0.9997, 0.9998, 0.9999, 0.9999, 0.9999, 1.0, 1.0, 0.9866, 0.9748, 0.9817, 0.9882, 0.9928, 0.9958, 0.9976, 0.9987, 0.9993, 0.9996, 0.9998, 0.9999, 0.9999, 0.9999, 1.0, 0.9994, 0.989, 0.9735, 0.979, 0.9859, 0.991, 0.9946, 0.9968, 0.9982, 0.999, 0.9995, 0.9997, 0.9999, 0.9999, 1.0, 1.0, 0.992, 0.9809, 0.9795, 0.9869, 0.9934, 0.995, 0.9964, 0.9981, 0.9991, 0.9996, 0.9998, 0.9999, 1.0, 1.0, 1.0, 0.9948, 0.9964, 0.9963, 0.9993, 1.0, 0.9997, 0.9981, 0.9987, 0.9995, 0.9998, 0.9999, 1.0, 1.0, 1.0, 1.0, 0.9979, 0.9999, 1.0, 0.9996, 0.9981, 0.9965, 0.9982, 0.9995, 0.9999, 1.0, 1.0, 1.0, 1.0, 1.0, 1.0, 0.9997, 1.0, 0.996, 0.9887, 0.9896, 0.9956, 0.9987, 0.9998, 1.0, 1.0, 1.0, 1.0, 1.0, 1.0, 1.0, 0.9997, 1.0, 0.995, 0.9829, 0.9919, 0.9953, 0.9984, 0.9997, 1.0, 1.0, 1.0, 1.0, 1.0, 1.0, 1.0, 1.0, 0.9975, 1.0, 0.9969, 0.9998, 1.0, 0.9985, 0.9997, 0.9989, 0.9994, 0.9982, 0.9995, 0.9876, 0.9987, 0.9829, 0.9967, 0.9797, 0.9938, 0.9774, 0.99, 0.9762, 0.9857, 0.9747, 0.9851, 0.9729, 0.9877, 0.9714, 0.9909, 0.9781, 0.9941, 0.9951, 0.9978, 0.9996, 0.9998, 1.0, 0.9997, 0.9999, 0.9997]): _vg.add([_i], _w, 'REPLACE')
_m = ob_sk_sm_slimereye.modifiers.new('Armature', 'ARMATURE')
_m.object = ob_slimerarmature
_m = ob_sk_sm_slimereye.modifiers.new('Auto Smooth', 'NODES')
_m.node_group = ng_auto_smooth
_gi = [s.identifier for s in ng_auto_smooth.interface.items_tree if s.item_type == 'SOCKET' and s.in_out == 'INPUT']
_m[_gi[1]] = 0.5236  # Angle
ob_slimerarmature.location = (0.0, 0.0, 0.0)
ob_slimerarmature.show_in_front = True

# ---- collection membership
col_collection.objects.link(ob_light)
col_collection.objects.link(ob_camera)
col_export.objects.link(ob_sk_sm_slimerbody)
col_export.objects.link(ob_sk_sm_slimereye)
col_export.objects.link(ob_slimerarmature)

# ---- scene / render settings (as saved in the file)
scene.camera = ob_camera
scene.frame_start = 1; scene.frame_end = 60; scene.frame_set(2)
scene.render.engine = 'BLENDER_EEVEE_NEXT'
scene.cycles.use_denoising = False
scene.cycles.samples = 128
scene.cycles.sampling_pattern = 'TABULATED_SOBOL'
scene.cycles.use_adaptive_sampling = False
scene.cycles.use_light_tree = False
scene.view_settings.view_transform = 'Filmic'
bpy.context.view_layer.update()
